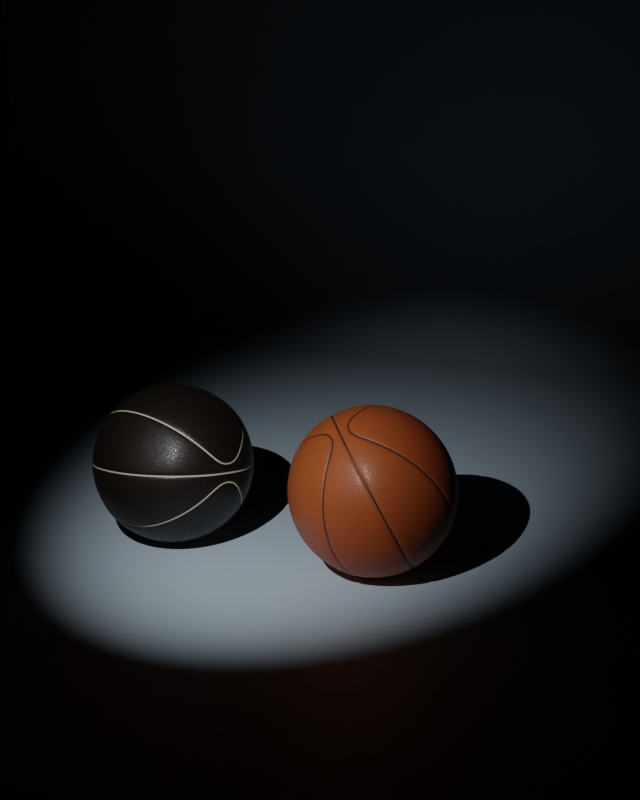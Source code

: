 # Source: basketball.blend  (saved by Blender 4.0.36; exported with 4.5.12 LTS)
import bpy
from mathutils import Matrix  # noqa: F401  (used for matrix-valued properties, if any)

bpy.ops.wm.read_factory_settings(use_empty=True)
scene = bpy.context.scene
scene.name = 'Scene'

# ---- collections
col_collection = bpy.data.collections.new('Collection'); scene.collection.children.link(col_collection)

# ---- materials (node trees are filled in below, after node groups)
mat_orange = bpy.data.materials.new('orange')
mat_black = bpy.data.materials.new('black')
mat_black.alpha_threshold = 0.0
mat_black.roughness = 0.5
mat_black.line_color = (0.0, 0.0, 0.0, 1.0)
mat_orange_001 = bpy.data.materials.new('orange.001')
mat_material = bpy.data.materials.new('Material')
mat_material_001 = bpy.data.materials.new('Material.001')

# ---- material node trees
mat_orange.use_nodes = True; mat_orange.node_tree.nodes.clear()
_N = mat_orange.node_tree.nodes; _L = mat_orange.node_tree.links
n0 = _N.new('ShaderNodeBsdfPrincipled'); n0.name = 'Principled BSDF'; n0.location = (611, 300)
n0.inputs[3].default_value = 1.45
n1 = _N.new('ShaderNodeOutputMaterial'); n1.name = 'Material Output'; n1.location = (901, 300)
n2 = _N.new('ShaderNodeTexVoronoi'); n2.name = 'Voronoi Texture'; n2.location = (-229, 295)
n3 = _N.new('ShaderNodeTexCoord'); n3.name = 'Texture Coordinate'; n3.location = (-638, 299)
n4 = _N.new('ShaderNodeMapping'); n4.name = 'Mapping'; n4.location = (-436, 300)
n4.inputs[3].default_value = (70.0, 70.0, 70.0)
n5 = _N.new('ShaderNodeValToRGB'); n5.name = 'Color Ramp.001'; n5.location = (291, 288)
while len(n5.color_ramp.elements) > 1: n5.color_ramp.elements.remove(n5.color_ramp.elements[-1])
n5.color_ramp.elements[0].position = 0.1891; n5.color_ramp.elements[0].color = (0.3814, 0.04518, 0.003035, 1.0)
_e = n5.color_ramp.elements.new(1.0); _e.color = (0.2617, 0.1021, 0.02743, 1.0)
n6 = _N.new('ShaderNodeValToRGB'); n6.name = 'Color Ramp'; n6.location = (-29, 272)
while len(n6.color_ramp.elements) > 1: n6.color_ramp.elements.remove(n6.color_ramp.elements[-1])
n6.color_ramp.elements[0].position = 0.0; n6.color_ramp.elements[0].color = (0.0, 0.0, 0.0, 1.0)
_e = n6.color_ramp.elements.new(0.05864); _e.color = (0.125, 0.125, 0.125, 1.0)
_e = n6.color_ramp.elements.new(0.1068); _e.color = (0.375, 0.375, 0.375, 1.0)
_e = n6.color_ramp.elements.new(0.1545); _e.color = (0.5, 0.5, 0.5, 1.0)
_e = n6.color_ramp.elements.new(0.1777); _e.color = (0.375, 0.375, 0.375, 1.0)
_e = n6.color_ramp.elements.new(0.2118); _e.color = (0.25, 0.25, 0.25, 1.0)
_e = n6.color_ramp.elements.new(1.0); _e.color = (1.0, 1.0, 1.0, 1.0)
n7 = _N.new('ShaderNodeBump'); n7.name = 'Bump'; n7.location = (296, 42)
n7.inputs[0].default_value = 0.1047
n7.inputs[1].default_value = 1.0
n7.inputs[2].default_value = 1.0
_L.new(n0.outputs[0], n1.inputs[0])
_L.new(n3.outputs[0], n4.inputs[0])
_L.new(n4.outputs[0], n2.inputs[0])
_L.new(n2.outputs[1], n6.inputs[0])
_L.new(n6.outputs[0], n5.inputs[0])
_L.new(n5.outputs[0], n0.inputs[0])
_L.new(n6.outputs[0], n0.inputs[2])
_L.new(n6.outputs[0], n7.inputs[3])
_L.new(n7.outputs[0], n0.inputs[5])
n1.is_active_output = True
mat_black.use_nodes = True; mat_black.node_tree.nodes.clear()
_N = mat_black.node_tree.nodes; _L = mat_black.node_tree.links
n0 = _N.new('ShaderNodeOutputMaterial'); n0.name = 'Material Output'; n0.location = (300, 300)
n1 = _N.new('ShaderNodeBsdfPrincipled'); n1.name = 'Principled BSDF'; n1.location = (10, 300)
n1.distribution = 'GGX'
n1.subsurface_method = 'RANDOM_WALK_SKIN'
n1.inputs[0].default_value = (0.01745, 0.01745, 0.01745, 1.0)
n1.inputs[3].default_value = 1.45
n1.inputs[27].default_value = (0.0, 0.0, 0.0, 1.0)
n1.inputs[28].default_value = 1.0
n2 = _N.new('ShaderNodeTexVoronoi'); n2.name = 'Voronoi Texture'; n2.location = (-380, 126)
_L.new(n1.outputs[0], n0.inputs[0])
n0.is_active_output = True
mat_orange_001.use_nodes = True; mat_orange_001.node_tree.nodes.clear()
_N = mat_orange_001.node_tree.nodes; _L = mat_orange_001.node_tree.links
n0 = _N.new('ShaderNodeBsdfPrincipled'); n0.name = 'Principled BSDF'; n0.location = (611, 300)
n0.inputs[3].default_value = 1.45
n1 = _N.new('ShaderNodeOutputMaterial'); n1.name = 'Material Output'; n1.location = (901, 300)
n2 = _N.new('ShaderNodeTexVoronoi'); n2.name = 'Voronoi Texture'; n2.location = (-229, 295)
n3 = _N.new('ShaderNodeTexCoord'); n3.name = 'Texture Coordinate'; n3.location = (-638, 299)
n4 = _N.new('ShaderNodeMapping'); n4.name = 'Mapping'; n4.location = (-436, 300)
n4.inputs[3].default_value = (70.0, 70.0, 70.0)
n5 = _N.new('ShaderNodeValToRGB'); n5.name = 'Color Ramp'; n5.location = (-29, 272)
while len(n5.color_ramp.elements) > 1: n5.color_ramp.elements.remove(n5.color_ramp.elements[-1])
n5.color_ramp.elements[0].position = 0.0; n5.color_ramp.elements[0].color = (0.0, 0.0, 0.0, 1.0)
_e = n5.color_ramp.elements.new(0.05864); _e.color = (0.125, 0.125, 0.125, 1.0)
_e = n5.color_ramp.elements.new(0.1068); _e.color = (0.375, 0.375, 0.375, 1.0)
_e = n5.color_ramp.elements.new(0.1545); _e.color = (0.5, 0.5, 0.5, 1.0)
_e = n5.color_ramp.elements.new(0.1777); _e.color = (0.375, 0.375, 0.375, 1.0)
_e = n5.color_ramp.elements.new(0.2118); _e.color = (0.25, 0.25, 0.25, 1.0)
_e = n5.color_ramp.elements.new(1.0); _e.color = (1.0, 1.0, 1.0, 1.0)
n6 = _N.new('ShaderNodeBump'); n6.name = 'Bump'; n6.location = (296, 42)
n6.inputs[0].default_value = 0.1047
n6.inputs[1].default_value = 1.0
n6.inputs[2].default_value = 1.0
n7 = _N.new('ShaderNodeValToRGB'); n7.name = 'Color Ramp.001'; n7.location = (291, 288)
while len(n7.color_ramp.elements) > 1: n7.color_ramp.elements.remove(n7.color_ramp.elements[-1])
n7.color_ramp.elements[0].position = 0.1891; n7.color_ramp.elements[0].color = (0.006769, 0.002143, 0.0003572, 1.0)
_e = n7.color_ramp.elements.new(1.0); _e.color = (0.003886, 0.002461, 0.001261, 1.0)
_L.new(n0.outputs[0], n1.inputs[0])
_L.new(n3.outputs[0], n4.inputs[0])
_L.new(n4.outputs[0], n2.inputs[0])
_L.new(n2.outputs[1], n5.inputs[0])
_L.new(n5.outputs[0], n7.inputs[0])
_L.new(n7.outputs[0], n0.inputs[0])
_L.new(n5.outputs[0], n0.inputs[2])
_L.new(n5.outputs[0], n6.inputs[3])
_L.new(n6.outputs[0], n0.inputs[5])
n1.is_active_output = True
mat_material.use_nodes = True; mat_material.node_tree.nodes.clear()
_N = mat_material.node_tree.nodes; _L = mat_material.node_tree.links
n0 = _N.new('ShaderNodeBsdfPrincipled'); n0.name = 'Principled BSDF'; n0.location = (10, 300)
n0.inputs[0].default_value = (0.553, 0.5464, 0.3906, 1.0)
n0.inputs[3].default_value = 1.45
n1 = _N.new('ShaderNodeOutputMaterial'); n1.name = 'Material Output'; n1.location = (300, 300)
_L.new(n0.outputs[0], n1.inputs[0])
n1.is_active_output = True
mat_material_001.use_nodes = True; mat_material_001.node_tree.nodes.clear()
_N = mat_material_001.node_tree.nodes; _L = mat_material_001.node_tree.links
n0 = _N.new('ShaderNodeBsdfPrincipled'); n0.name = 'Principled BSDF'; n0.location = (10, 300)
n0.inputs[0].default_value = (0.5469, 0.6847, 0.8009, 1.0)
n0.inputs[3].default_value = 1.45
n1 = _N.new('ShaderNodeOutputMaterial'); n1.name = 'Material Output'; n1.location = (300, 300)
_L.new(n0.outputs[0], n1.inputs[0])
n1.is_active_output = True

# ---- world
world_world = bpy.data.worlds.new('World'); scene.world = world_world
world_world.use_nodes = True; world_world.node_tree.nodes.clear()
_N = world_world.node_tree.nodes; _L = world_world.node_tree.links
n0 = _N.new('ShaderNodeOutputWorld'); n0.name = 'World Output'; n0.location = (300, 300)
n1 = _N.new('ShaderNodeBackground'); n1.name = 'Background'; n1.location = (10, 300)
n1.inputs[0].default_value = (0.0, 0.0, 0.0, 1.0)
_L.new(n1.outputs[0], n0.inputs[0])
n0.is_active_output = True
world_world.color = (0.05088, 0.05088, 0.05088)
world_world.use_sun_shadow = False
world_world.sun_shadow_jitter_overblur = 0.0

# ---- cameras
cam_camera = bpy.data.cameras.new('Camera')
cam_camera.clip_end = 100.0
cam_camera.ortho_scale = 7.314

# ---- lights
light_spot = bpy.data.lights.new('Spot', 'SPOT')
light_spot.transmission_factor = 0.0
light_spot.shadow_maximum_resolution = 0.006
light_spot.use_absolute_resolution = True
light_spot.spot_blend = 1.0
light_spot.spot_size = 0.7348
light_spot.use_soft_falloff = False

# ---- meshes
me_sphere = bpy.data.meshes.new('Sphere')
me_sphere.from_pydata([(0.07466, 0.1802, 0.9808), (0.1464, 0.3536, 0.9239), (0.2126, 0.5133, 0.8315), (0.2706, 0.6533, 0.7071), (0.3182, 0.7682, 0.5556), (0.3536, 0.8536, 0.3827), (0.3753, 0.9061, 0.1951), (0.3827, 0.9239, 0.0), (0.1802, 0.07466, 0.9808), (0.3536, 0.1464, 0.9239), (0.5133, 0.2126, 0.8315), (0.6533, 0.2706, 0.7071), (0.7682, 0.3182, 0.5556), (0.8536, 0.3536, 0.3827), (0.9061, 0.3753, 0.1951), (0.9239, 0.3827, 0.0), (0.1948, -4.47e-08, 0.9808), (0.3827, -4.47e-08, 0.9239), (0.5556, -7.451e-08, 0.8315), (0.7071, -8.941e-08, 0.7071), (0.8315, -8.941e-08, 0.5556), (0.9239, -1.192e-07, 0.3827), (0.9808, -1.49e-07, 0.1951), (1.0, -1.49e-07, 0.0), (0.1802, -0.07466, 0.9808), (0.3536, -0.1464, 0.9239), (0.5133, -0.2126, 0.8315), (0.6533, -0.2706, 0.7071), (0.7682, -0.3182, 0.5556), (0.8536, -0.3536, 0.3827), (0.9061, -0.3753, 0.1951), (0.9239, -0.3827, 0.0), (0.07466, -0.1802, 0.9808), (0.1464, -0.3536, 0.9239), (0.2126, -0.5133, 0.8315), (0.2706, -0.6533, 0.7071), (0.3182, -0.7682, 0.5556), (0.3536, -0.8536, 0.3827), (0.3753, -0.9061, 0.1951), (0.3827, -0.9239, 0.0), (-0.07466, -0.1802, 0.9808), (-0.1464, -0.3536, 0.9239), (-0.2126, -0.5133, 0.8315), (-0.2706, -0.6533, 0.7071), (-0.3182, -0.7682, 0.5556), (-0.3536, -0.8536, 0.3827), (-0.3753, -0.9061, 0.1951), (-0.3827, -0.9239, 0.0), (-0.1802, -0.07466, 0.9808), (-0.3536, -0.1464, 0.9239), (-0.5133, -0.2126, 0.8315), (-0.6533, -0.2706, 0.7071), (-0.7682, -0.3182, 0.5556), (-0.8536, -0.3536, 0.3827), (-0.9061, -0.3753, 0.1951), (-0.9239, -0.3827, 0.0), (-0.1948, 8.196e-08, 0.9808), (-0.3827, 1.788e-07, 0.9239), (-0.5556, 1.937e-07, 0.8315), (-0.7071, 3.278e-07, 0.7071), (-0.8315, 3.278e-07, 0.5556), (-0.9239, 3.576e-07, 0.3827), (-0.9808, 3.874e-07, 0.1951), (-1.0, 5.066e-07, 0.0), (-0.1802, 0.07466, 0.9808), (-0.3536, 0.1464, 0.9239), (-0.5133, 0.2126, 0.8315), (-0.6533, 0.2706, 0.7071), (-0.7682, 0.3182, 0.5556), (-0.8536, 0.3536, 0.3827), (-0.9061, 0.3753, 0.1951), (-0.9239, 0.3827, 0.0), (-0.07466, 0.1802, 0.9808), (-0.1464, 0.3536, 0.9239), (-0.2126, 0.5133, 0.8315), (-0.2706, 0.6533, 0.7071), (-0.3182, 0.7682, 0.5556), (-0.3536, 0.8536, 0.3827), (-0.3753, 0.9061, 0.1951), (-0.3827, 0.9239, 0.0), (0.05288, 0.0, 0.9808), (-0.05288, 2.98e-08, 0.9808), (-0.02543, 0.19, 0.9808), (0.02543, 0.19, 0.9808), (0.02541, 0.3776, 0.9239), (-0.02541, 0.3776, 0.9239), (0.02536, 0.7021, 0.7071), (-0.02536, 0.7021, 0.7071), (-0.0253, 0.9188, 0.3827), (0.0253, 0.9188, 0.3827), (0.02528, 0.9758, 0.1951), (-0.02528, 0.9758, 0.1951), (0.1163, 0.1524, 0.9808), (0.1529, 0.1155, 0.9808), (0.2854, 0.2484, 0.9239), (0.249, 0.2851, 0.9239), (0.4076, 0.3708, 0.8315), (0.3712, 0.4073, 0.8315), (0.5146, 0.4781, 0.7071), (0.4784, 0.5144, 0.7071), (0.6025, 0.5661, 0.5556), (0.5664, 0.6023, 0.5556), (0.6678, 0.6316, 0.3827), (0.6318, 0.6676, 0.3827), (0.708, 0.6718, 0.1951), (0.6721, 0.7079, 0.1951), (0.6856, 0.7214, 0.0), (0.7216, 0.6854, 1.746e-09), (0.1529, -0.1155, 0.9808), (0.1163, -0.1524, 0.9808), (0.249, -0.2851, 0.9239), (0.2854, -0.2484, 0.9239), (0.3712, -0.4073, 0.8315), (0.4076, -0.3708, 0.8315), (0.4784, -0.5144, 0.7071), (0.5146, -0.4781, 0.7071), (0.5664, -0.6023, 0.5556), (0.6025, -0.5661, 0.5556), (0.6318, -0.6676, 0.3827), (0.6678, -0.6316, 0.3827), (0.6721, -0.7079, 0.1951), (0.708, -0.6718, 0.1951), (0.7216, -0.6854, 0.0), (0.6856, -0.7214, -1.572e-09), (0.02543, -0.19, 0.9808), (-0.02543, -0.19, 0.9808), (-0.02541, -0.3776, 0.9239), (0.02541, -0.3776, 0.9239), (-0.02539, -0.5505, 0.8315), (0.02539, -0.5505, 0.8315), (-0.02536, -0.7021, 0.7071), (0.02536, -0.7021, 0.7071), (-0.02532, -0.8264, 0.5556), (0.02532, -0.8264, 0.5556), (-0.0253, -0.9188, 0.3827), (0.0253, -0.9188, 0.3827), (-0.02528, -0.9758, 0.1951), (0.02528, -0.9758, 0.1951), (0.02527, -0.995, 0.0), (-0.02527, -0.995, 1.863e-09), (-0.1163, -0.1524, 0.9808), (-0.1529, -0.1155, 0.9808), (-0.2854, -0.2484, 0.9239), (-0.249, -0.2851, 0.9239), (-0.4076, -0.3708, 0.8315), (-0.3713, -0.4073, 0.8315), (-0.5146, -0.4781, 0.7071), (-0.4784, -0.5144, 0.7071), (-0.6025, -0.5661, 0.5556), (-0.5664, -0.6023, 0.5556), (-0.6678, -0.6316, 0.3827), (-0.6318, -0.6676, 0.3827), (-0.708, -0.6718, 0.1951), (-0.6721, -0.7079, 0.1951), (-0.6856, -0.7214, 0.0), (-0.7216, -0.6854, 2.678e-09), (-0.1529, 0.1155, 0.9808), (-0.1163, 0.1524, 0.9808), (-0.249, 0.2851, 0.9239), (-0.2854, 0.2484, 0.9239), (-0.3712, 0.4073, 0.8315), (-0.4076, 0.3708, 0.8315), (-0.4784, 0.5144, 0.7071), (-0.5146, 0.4781, 0.7071), (-0.5664, 0.6023, 0.5556), (-0.6025, 0.5661, 0.5556), (-0.6318, 0.6676, 0.3827), (-0.6678, 0.6316, 0.3827), (-0.6721, 0.7079, 0.1951), (-0.708, 0.6718, 0.1951), (-0.7216, 0.6854, 0.0), (-0.6856, 0.7214, -1.339e-09), (0.02539, 0.5505, 0.8315), (-0.02539, 0.5505, 0.8315), (0.02532, 0.8264, 0.5556), (-0.02532, 0.8264, 0.5556), (-0.02527, 0.995, 0.0), (0.02527, 0.995, 2.328e-09), (0.07176, -1.255e-08, 0.9808), (0.1194, -3.314e-08, 0.9808), (-0.02544, 2.207e-08, 0.9808), (0.02544, 7.732e-09, 0.9808), (-0.1194, 5.304e-08, 0.9808), (-0.07176, 3.608e-08, 0.9808), (-0.01135, 0.1852, 0.9688), (0.01135, 0.1852, 0.9688), (0.01114, 0.3668, 0.9135), (-0.01114, 0.3668, 0.9135), (0.01045, 0.68, 0.7034), (-0.01045, 0.68, 0.7034), (-0.009771, 0.8883, 0.3901), (0.009771, 0.8883, 0.3901), (0.009567, 0.9428, 0.2091), (-0.009567, 0.9428, 0.2091), (0.1229, 0.139, 0.9689), (0.1391, 0.1225, 0.9686), (0.2673, 0.2511, 0.9134), (0.2515, 0.2673, 0.9136), (0.3852, 0.3695, 0.8238), (0.3699, 0.3852, 0.8239), (0.4882, 0.4732, 0.7034), (0.4735, 0.4883, 0.7034), (0.5726, 0.5581, 0.5569), (0.5583, 0.5726, 0.5569), (0.6351, 0.621, 0.3901), (0.6212, 0.6351, 0.39), (0.6735, 0.6598, 0.2092), (0.6599, 0.6735, 0.2091), (0.673, 0.6864, -4.078e-05), (0.6864, 0.6728, 3.938e-05), (0.1391, -0.1225, 0.9686), (0.1229, -0.139, 0.9689), (0.2515, -0.2673, 0.9136), (0.2673, -0.2511, 0.9134), (0.3699, -0.3852, 0.8239), (0.3852, -0.3695, 0.8238), (0.4735, -0.4883, 0.7034), (0.4882, -0.4732, 0.7034), (0.5583, -0.5726, 0.5569), (0.5726, -0.5581, 0.5569), (0.6212, -0.6351, 0.39), (0.6351, -0.621, 0.3901), (0.6599, -0.6735, 0.2091), (0.6735, -0.6598, 0.2092), (0.6864, -0.6728, 3.936e-05), (0.673, -0.6864, -4.078e-05), (0.01135, -0.1852, 0.9688), (-0.01135, -0.1852, 0.9688), (-0.01114, -0.3668, 0.9135), (0.01114, -0.3668, 0.9135), (-0.01082, -0.5339, 0.8239), (0.01082, -0.5339, 0.8239), (-0.01045, -0.68, 0.7034), (0.01045, -0.68, 0.7034), (-0.01008, -0.7996, 0.5569), (0.01008, -0.7996, 0.5569), (-0.009771, -0.8883, 0.3901), (0.009771, -0.8883, 0.3901), (-0.009567, -0.9428, 0.2091), (0.009567, -0.9428, 0.2091), (0.009499, -0.9612, 1.863e-09), (-0.0095, -0.9612, 3.725e-09), (-0.1229, -0.139, 0.9689), (-0.1391, -0.1225, 0.9686), (-0.2673, -0.2511, 0.9134), (-0.2515, -0.2673, 0.9136), (-0.3852, -0.3695, 0.8238), (-0.3699, -0.3852, 0.8239), (-0.4882, -0.4732, 0.7034), (-0.4735, -0.4883, 0.7034), (-0.5726, -0.5581, 0.5569), (-0.5583, -0.5726, 0.5569), (-0.6351, -0.621, 0.3901), (-0.6212, -0.6351, 0.39), (-0.6735, -0.6598, 0.2092), (-0.6599, -0.6735, 0.2091), (-0.673, -0.6864, -4.075e-05), (-0.6864, -0.6728, 3.937e-05), (-0.1391, 0.1225, 0.9686), (-0.1229, 0.139, 0.9689), (-0.2515, 0.2673, 0.9136), (-0.2673, 0.2511, 0.9134), (-0.3699, 0.3852, 0.8239), (-0.3852, 0.3695, 0.8238), (-0.4735, 0.4883, 0.7034), (-0.4882, 0.4732, 0.7034), (-0.5583, 0.5726, 0.5569), (-0.5726, 0.5581, 0.5569), (-0.6212, 0.6351, 0.39), (-0.6351, 0.621, 0.3901), (-0.6599, 0.6735, 0.2091), (-0.6735, 0.6598, 0.2092), (-0.6864, 0.6728, 3.936e-05), (-0.673, 0.6864, -4.076e-05), (0.01082, 0.5339, 0.8239), (-0.01082, 0.5339, 0.8239), (0.01008, 0.7996, 0.5569), (-0.01008, 0.7996, 0.5569), (-0.009499, 0.9612, 9.313e-09), (0.0095, 0.9612, 9.313e-09), (0.08159, -1.537e-08, 0.9692), (0.1029, -2.446e-08, 0.9685), (-0.01143, 1.971e-08, 0.9689), (0.01143, 1.327e-08, 0.9689), (-0.1029, 4.892e-08, 0.9685), (-0.08159, 4.125e-08, 0.9692)], [], [(78, 77, 88, 91), (77, 76, 175, 88), (89, 174, 4, 5), (79, 78, 91, 176), (181, 80, 0, 83), (74, 73, 85, 173), (76, 75, 87, 175), (100, 98, 11, 12), (102, 100, 12, 13), (104, 102, 13, 14), (107, 104, 14, 15), (110, 109, 32, 33), (80, 178, 92, 0), (98, 96, 10, 11), (7, 6, 105, 106), (179, 16, 8, 93), (2, 1, 95, 97), (3, 2, 97, 99), (4, 3, 99, 101), (5, 4, 101, 103), (6, 5, 103, 105), (11, 10, 18, 19), (12, 11, 19, 20), (13, 12, 20, 21), (14, 13, 21, 22), (15, 14, 22, 23), (9, 8, 16, 17), (10, 9, 17, 18), (23, 22, 30, 31), (17, 16, 24, 25), (18, 17, 25, 26), (19, 18, 26, 27), (20, 19, 27, 28), (21, 20, 28, 29), (22, 21, 29, 30), (118, 116, 36, 37), (120, 118, 37, 38), (123, 120, 38, 39), (126, 125, 40, 41), (108, 24, 16, 179), (114, 112, 34, 35), (116, 114, 35, 36), (32, 109, 178, 80), (26, 25, 111, 113), (27, 26, 113, 115), (28, 27, 115, 117), (29, 28, 117, 119), (30, 29, 119, 121), (31, 30, 121, 122), (134, 132, 44, 45), (136, 134, 45, 46), (139, 136, 46, 47), (142, 141, 48, 49), (1, 0, 92, 95), (124, 32, 80, 181), (130, 128, 42, 43), (132, 130, 43, 44), (40, 125, 180, 81), (34, 33, 127, 129), (35, 34, 129, 131), (36, 35, 131, 133), (37, 36, 133, 135), (38, 37, 135, 137), (39, 38, 137, 138), (96, 94, 9, 10), (152, 150, 53, 54), (155, 152, 54, 55), (158, 157, 72, 73), (81, 180, 82, 72), (140, 40, 81, 183), (146, 144, 50, 51), (148, 146, 51, 52), (150, 148, 52, 53), (42, 41, 143, 145), (43, 42, 145, 147), (44, 43, 147, 149), (45, 44, 149, 151), (46, 45, 151, 153), (47, 46, 153, 154), (172, 84, 1, 2), (48, 141, 182, 56), (54, 53, 61, 62), (55, 54, 62, 63), (49, 48, 56, 57), (50, 49, 57, 58), (51, 50, 58, 59), (52, 51, 59, 60), (53, 52, 60, 61), (58, 57, 65, 66), (59, 58, 66, 67), (60, 59, 67, 68), (61, 60, 68, 69), (62, 61, 69, 70), (63, 62, 70, 71), (57, 56, 64, 65), (171, 168, 78, 79), (65, 64, 156, 159), (56, 182, 156, 64), (162, 160, 74, 75), (164, 162, 75, 76), (166, 164, 76, 77), (168, 166, 77, 78), (67, 66, 161, 163), (68, 67, 163, 165), (69, 68, 165, 167), (70, 69, 167, 169), (71, 70, 169, 170), (160, 158, 73, 74), (183, 81, 72, 157), (66, 65, 159, 161), (94, 93, 8, 9), (84, 83, 0, 1), (86, 172, 2, 3), (174, 86, 3, 4), (75, 74, 173, 87), (177, 90, 6, 7), (90, 89, 5, 6), (41, 40, 140, 143), (144, 142, 49, 50), (33, 32, 124, 127), (128, 126, 41, 42), (25, 24, 108, 111), (112, 110, 33, 34), (184, 187, 85, 82), (282, 184, 82, 180), (190, 193, 91, 88), (277, 190, 88, 175), (194, 197, 95, 92), (280, 194, 92, 178), (197, 199, 97, 95), (96, 98, 200, 198), (199, 201, 99, 97), (98, 100, 202, 200), (201, 203, 101, 99), (100, 102, 204, 202), (203, 205, 103, 101), (102, 104, 206, 204), (205, 207, 105, 103), (104, 107, 209, 206), (207, 208, 106, 105), (211, 280, 178, 109), (210, 213, 111, 108), (108, 179, 281, 210), (213, 215, 113, 111), (112, 114, 216, 214), (215, 217, 115, 113), (114, 116, 218, 216), (217, 219, 117, 115), (116, 118, 220, 218), (219, 221, 119, 117), (118, 120, 222, 220), (221, 223, 121, 119), (120, 123, 225, 222), (223, 224, 122, 121), (227, 282, 180, 125), (226, 229, 127, 124), (124, 181, 283, 226), (229, 231, 129, 127), (128, 130, 232, 230), (231, 233, 131, 129), (130, 132, 234, 232), (233, 235, 133, 131), (132, 134, 236, 234), (235, 237, 135, 133), (134, 136, 238, 236), (237, 239, 137, 135), (136, 139, 241, 238), (239, 240, 138, 137), (243, 284, 182, 141), (242, 245, 143, 140), (140, 183, 285, 242), (245, 247, 145, 143), (144, 146, 248, 246), (247, 249, 147, 145), (146, 148, 250, 248), (249, 251, 149, 147), (148, 150, 252, 250), (251, 253, 151, 149), (150, 152, 254, 252), (253, 255, 153, 151), (152, 155, 257, 254), (255, 256, 154, 153), (183, 157, 259, 285), (258, 261, 159, 156), (284, 258, 156, 182), (261, 263, 161, 159), (160, 162, 264, 262), (263, 265, 163, 161), (162, 164, 266, 264), (265, 267, 165, 163), (164, 166, 268, 266), (267, 269, 167, 165), (166, 168, 270, 268), (269, 271, 169, 167), (168, 171, 273, 270), (271, 272, 170, 169), (187, 275, 173, 85), (86, 174, 276, 188), (275, 189, 87, 173), (189, 277, 175, 87), (172, 86, 188, 274), (174, 89, 191, 276), (89, 90, 192, 191), (90, 177, 279, 192), (193, 278, 176, 91), (179, 93, 195, 281), (93, 94, 196, 195), (94, 96, 198, 196), (83, 84, 186, 185), (84, 172, 274, 186), (157, 158, 260, 259), (158, 160, 262, 260), (110, 112, 214, 212), (109, 110, 212, 211), (126, 128, 230, 228), (125, 126, 228, 227), (142, 144, 246, 244), (141, 142, 244, 243), (73, 72, 82, 85), (187, 184, 185, 186), (193, 190, 191, 192), (197, 194, 195, 196), (199, 197, 196, 198), (201, 199, 198, 200), (203, 201, 200, 202), (205, 203, 202, 204), (207, 205, 204, 206), (208, 207, 206, 209), (213, 210, 211, 212), (215, 213, 212, 214), (217, 215, 214, 216), (219, 217, 216, 218), (221, 219, 218, 220), (223, 221, 220, 222), (224, 223, 222, 225), (229, 226, 227, 228), (231, 229, 228, 230), (233, 231, 230, 232), (235, 233, 232, 234), (237, 235, 234, 236), (239, 237, 236, 238), (240, 239, 238, 241), (245, 242, 243, 244), (247, 245, 244, 246), (249, 247, 246, 248), (251, 249, 248, 250), (253, 251, 250, 252), (255, 253, 252, 254), (256, 255, 254, 257), (261, 258, 259, 260), (263, 261, 260, 262), (265, 263, 262, 264), (267, 265, 264, 266), (269, 267, 266, 268), (271, 269, 268, 270), (272, 271, 270, 273), (275, 187, 186, 274), (189, 275, 274, 188), (277, 189, 188, 276), (190, 277, 276, 191), (278, 193, 192, 279), (194, 280, 281, 195), (184, 282, 283, 185), (258, 284, 285, 259), (280, 211, 210, 281), (282, 227, 226, 283), (284, 243, 242, 285), (181, 83, 185, 283)])
me_sphere.polygons.foreach_set('use_smooth', [True] * 268)
me_sphere.polygons.foreach_set('material_index', [0, 0, 0, 0, 0, 0, 0, 0, 0, 0, 0, 0, 0, 0, 0, 0, 0, 0, 0, 0, 0, 0, 0, 0, 0, 0, 0, 0, 0, 0, 0, 0, 0, 0, 0, 0, 0, 0, 0, 0, 0, 0, 0, 0, 0, 0, 0, 0, 0, 0, 0, 0, 0, 0, 0, 0, 0, 0, 0, 0, 0, 0, 0, 0, 0, 0, 0, 0, 0, 0, 0, 0, 0, 0, 0, 0, 0, 0, 0, 0, 0, 0, 0, 0, 0, 0, 0, 0, 0, 0, 0, 0, 0, 0, 0, 0, 0, 0, 0, 0, 0, 0, 0, 0, 0, 0, 0, 0, 0, 0, 0, 0, 0, 0, 0, 0, 0, 0, 0, 0, 0, 0, 0, 0, 0, 0, 0, 0, 0, 0, 0, 0, 0, 0, 0, 0, 0, 0, 0, 0, 0, 0, 0, 0, 0, 0, 0, 0, 0, 0, 0, 0, 0, 0, 0, 0, 0, 0, 0, 0, 0, 0, 0, 0, 0, 0, 0, 0, 0, 0, 0, 0, 0, 0, 0, 0, 0, 0, 0, 0, 0, 0, 0, 0, 0, 0, 0, 0, 0, 0, 0, 0, 0, 0, 0, 0, 0, 0, 0, 0, 0, 0, 0, 0, 0, 0, 0, 0, 0, 0, 0, 0, 0, 0, 0, 0, 0, 0, 0, 1, 1, 1, 1, 1, 1, 1, 1, 1, 1, 1, 1, 1, 1, 1, 1, 1, 1, 1, 1, 1, 1, 1, 1, 1, 1, 1, 1, 1, 1, 1, 1, 1, 1, 1, 1, 1, 1, 1, 1, 1, 1, 1, 1, 1, 1, 1, 1, 0])
_uv = me_sphere.uv_layers.new(name='UVMap')
_uv.uv.foreach_set('vector', [0.8125, 0.5625, 0.8125, 0.625, 0.7545, 0.625, 0.7542, 0.5625, 0.8125, 0.625, 0.8125, 0.6875, 0.755, 0.6875, 0.7545, 0.625, 0.7455, 0.625, 0.745, 0.6875, 0.6875, 0.6875, 0.6875, 0.625, 0.8125, 0.5, 0.8125, 0.5625, 0.7542, 0.5625, 0.7541, 0.5, 0.5, 0.9375, 0.5, 0.9375, 0.6875, 0.9375, 0.7287, 0.9375, 0.8125, 0.8125, 0.8125, 0.875, 0.7608, 0.875, 0.7575, 0.8125, 0.8125, 0.6875, 0.8125, 0.75, 0.7559, 0.75, 0.755, 0.6875, 0.6199, 0.6875, 0.619, 0.75, 0.5625, 0.75, 0.5625, 0.6875, 0.6205, 0.625, 0.6199, 0.6875, 0.5625, 0.6875, 0.5625, 0.625, 0.6207, 0.5625, 0.6205, 0.625, 0.5625, 0.625, 0.5625, 0.5625, 0.6208, 0.5, 0.6207, 0.5625, 0.5625, 0.5625, 0.5625, 0.5, 0.3641, 0.875, 0.3536, 0.9375, 0.3125, 0.9375, 0.3125, 0.875, 0.5, 0.9375, 0.5, 0.9375, 0.6464, 0.9375, 0.6875, 0.9375, 0.619, 0.75, 0.6174, 0.8125, 0.5625, 0.8125, 0.5625, 0.75, 0.6875, 0.5, 0.6875, 0.5625, 0.6292, 0.5625, 0.6291, 0.5, 0.5, 0.9375, 0.5, 0.9375, 0.5625, 0.9375, 0.6028, 0.9375, 0.6875, 0.8125, 0.6875, 0.875, 0.6359, 0.875, 0.6325, 0.8125, 0.6875, 0.75, 0.6875, 0.8125, 0.6325, 0.8125, 0.6309, 0.75, 0.6875, 0.6875, 0.6875, 0.75, 0.6309, 0.75, 0.63, 0.6875, 0.6875, 0.625, 0.6875, 0.6875, 0.63, 0.6875, 0.6295, 0.625, 0.6875, 0.5625, 0.6875, 0.625, 0.6295, 0.625, 0.6292, 0.5625, 0.5625, 0.75, 0.5625, 0.8125, 0.5, 0.8125, 0.5, 0.75, 0.5625, 0.6875, 0.5625, 0.75, 0.5, 0.75, 0.5, 0.6875, 0.5625, 0.625, 0.5625, 0.6875, 0.5, 0.6875, 0.5, 0.625, 0.5625, 0.5625, 0.5625, 0.625, 0.5, 0.625, 0.5, 0.5625, 0.5625, 0.5, 0.5625, 0.5625, 0.5, 0.5625, 0.5, 0.5, 0.5625, 0.875, 0.5625, 0.9375, 0.5, 0.9375, 0.5, 0.875, 0.5625, 0.8125, 0.5625, 0.875, 0.5, 0.875, 0.5, 0.8125, 0.5, 0.5, 0.5, 0.5625, 0.4375, 0.5625, 0.4375, 0.5, 0.5, 0.875, 0.5, 0.9375, 0.4375, 0.9375, 0.4375, 0.875, 0.5, 0.8125, 0.5, 0.875, 0.4375, 0.875, 0.4375, 0.8125, 0.5, 0.75, 0.5, 0.8125, 0.4375, 0.8125, 0.4375, 0.75, 0.5, 0.6875, 0.5, 0.75, 0.4375, 0.75, 0.4375, 0.6875, 0.5, 0.625, 0.5, 0.6875, 0.4375, 0.6875, 0.4375, 0.625, 0.5, 0.5625, 0.5, 0.625, 0.4375, 0.625, 0.4375, 0.5625, 0.3705, 0.625, 0.37, 0.6875, 0.3125, 0.6875, 0.3125, 0.625, 0.3708, 0.5625, 0.3705, 0.625, 0.3125, 0.625, 0.3125, 0.5625, 0.3709, 0.5, 0.3708, 0.5625, 0.3125, 0.5625, 0.3125, 0.5, 0.2392, 0.875, 0.2287, 0.9375, 0.1875, 0.9375, 0.1875, 0.875, 0.3972, 0.9375, 0.4375, 0.9375, 0.5, 0.9375, 0.5, 0.9375, 0.3691, 0.75, 0.3675, 0.8125, 0.3125, 0.8125, 0.3125, 0.75, 0.37, 0.6875, 0.3691, 0.75, 0.3125, 0.75, 0.3125, 0.6875, 0.3125, 0.9375, 0.3536, 0.9375, 0.5, 0.9375, 0.5, 0.9375, 0.4375, 0.8125, 0.4375, 0.875, 0.3862, 0.875, 0.3826, 0.8125, 0.4375, 0.75, 0.4375, 0.8125, 0.3826, 0.8125, 0.381, 0.75, 0.4375, 0.6875, 0.4375, 0.75, 0.381, 0.75, 0.3801, 0.6875, 0.4375, 0.625, 0.4375, 0.6875, 0.3801, 0.6875, 0.3795, 0.625, 0.4375, 0.5625, 0.4375, 0.625, 0.3795, 0.625, 0.3793, 0.5625, 0.4375, 0.5, 0.4375, 0.5625, 0.3793, 0.5625, 0.3792, 0.5, 0.2455, 0.625, 0.245, 0.6875, 0.1875, 0.6875, 0.1875, 0.625, 0.2458, 0.5625, 0.2455, 0.625, 0.1875, 0.625, 0.1875, 0.5625, 0.2459, 0.5, 0.2458, 0.5625, 0.1875, 0.5625, 0.1875, 0.5, 0.1138, 0.875, 0.1028, 0.9375, 0.0625, 0.9375, 0.0625, 0.875, 0.6875, 0.875, 0.6875, 0.9375, 0.6464, 0.9375, 0.6359, 0.875, 0.2713, 0.9375, 0.3125, 0.9375, 0.5, 0.9375, 0.5, 0.9375, 0.2441, 0.75, 0.2425, 0.8125, 0.1875, 0.8125, 0.1875, 0.75, 0.245, 0.6875, 0.2441, 0.75, 0.1875, 0.75, 0.1875, 0.6875, 0.1875, 0.9375, 0.2287, 0.9375, 0.5, 0.9375, 0.5, 0.9375, 0.3125, 0.8125, 0.3125, 0.875, 0.2608, 0.875, 0.2575, 0.8125, 0.3125, 0.75, 0.3125, 0.8125, 0.2575, 0.8125, 0.2559, 0.75, 0.3125, 0.6875, 0.3125, 0.75, 0.2559, 0.75, 0.255, 0.6875, 0.3125, 0.625, 0.3125, 0.6875, 0.255, 0.6875, 0.2545, 0.625, 0.3125, 0.5625, 0.3125, 0.625, 0.2545, 0.625, 0.2542, 0.5625, 0.3125, 0.5, 0.3125, 0.5625, 0.2542, 0.5625, 0.2541, 0.5, 0.6174, 0.8125, 0.6138, 0.875, 0.5625, 0.875, 0.5625, 0.8125, 0.1207, 0.5625, 0.1205, 0.625, 0.0625, 0.625, 0.0625, 0.5625, 0.1208, 0.5, 0.1207, 0.5625, 0.0625, 0.5625, 0.0625, 0.5, 0.8641, 0.875, 0.8536, 0.9375, 0.8125, 0.9375, 0.8125, 0.875, 0.5, 0.9375, 0.5, 0.9375, 0.7713, 0.9375, 0.8125, 0.9375, 0.1464, 0.9375, 0.1875, 0.9375, 0.5, 0.9375, 0.5, 0.9375, 0.119, 0.75, 0.1174, 0.8125, 0.0625, 0.8125, 0.0625, 0.75, 0.1199, 0.6875, 0.119, 0.75, 0.0625, 0.75, 0.0625, 0.6875, 0.1205, 0.625, 0.1199, 0.6875, 0.0625, 0.6875, 0.0625, 0.625, 0.1875, 0.8125, 0.1875, 0.875, 0.1359, 0.875, 0.1325, 0.8125, 0.1875, 0.75, 0.1875, 0.8125, 0.1325, 0.8125, 0.1309, 0.75, 0.1875, 0.6875, 0.1875, 0.75, 0.1309, 0.75, 0.13, 0.6875, 0.1875, 0.625, 0.1875, 0.6875, 0.13, 0.6875, 0.1295, 0.625, 0.1875, 0.5625, 0.1875, 0.625, 0.1295, 0.625, 0.1292, 0.5625, 0.1875, 0.5, 0.1875, 0.5625, 0.1292, 0.5625, 0.1291, 0.5, 0.7425, 0.8125, 0.7392, 0.875, 0.6875, 0.875, 0.6875, 0.8125, 0.0625, 0.9375, 0.1028, 0.9375, 0.5, 0.9375, 0.5, 0.9375, 0.0625, 0.5625, 0.0625, 0.625, 0.0, 0.625, 0.0, 0.5625, 0.0625, 0.5, 0.0625, 0.5625, 0.0, 0.5625, 0.0, 0.5, 0.0625, 0.875, 0.0625, 0.9375, 0.0, 0.9375, 0.0, 0.875, 0.0625, 0.8125, 0.0625, 0.875, 0.0, 0.875, 0.0, 0.8125, 0.0625, 0.75, 0.0625, 0.8125, 0.0, 0.8125, 0.0, 0.75, 0.0625, 0.6875, 0.0625, 0.75, 0.0, 0.75, 0.0, 0.6875, 0.0625, 0.625, 0.0625, 0.6875, 0.0, 0.6875, 0.0, 0.625, 1.0, 0.8125, 1.0, 0.875, 0.9375, 0.875, 0.9375, 0.8125, 1.0, 0.75, 1.0, 0.8125, 0.9375, 0.8125, 0.9375, 0.75, 1.0, 0.6875, 1.0, 0.75, 0.9375, 0.75, 0.9375, 0.6875, 1.0, 0.625, 1.0, 0.6875, 0.9375, 0.6875, 0.9375, 0.625, 1.0, 0.5625, 1.0, 0.625, 0.9375, 0.625, 0.9375, 0.5625, 1.0, 0.5, 1.0, 0.5625, 0.9375, 0.5625, 0.9375, 0.5, 1.0, 0.875, 1.0, 0.9375, 0.9375, 0.9375, 0.9375, 0.875, 0.8709, 0.5, 0.8708, 0.5625, 0.8125, 0.5625, 0.8125, 0.5, 0.9375, 0.875, 0.9375, 0.9375, 0.8972, 0.9375, 0.8862, 0.875, 0.5, 0.9375, 0.5, 0.9375, 0.8972, 0.9375, 0.9375, 0.9375, 0.8691, 0.75, 0.8675, 0.8125, 0.8125, 0.8125, 0.8125, 0.75, 0.87, 0.6875, 0.8691, 0.75, 0.8125, 0.75, 0.8125, 0.6875, 0.8705, 0.625, 0.87, 0.6875, 0.8125, 0.6875, 0.8125, 0.625, 0.8708, 0.5625, 0.8705, 0.625, 0.8125, 0.625, 0.8125, 0.5625, 0.9375, 0.75, 0.9375, 0.8125, 0.8826, 0.8125, 0.881, 0.75, 0.9375, 0.6875, 0.9375, 0.75, 0.881, 0.75, 0.8801, 0.6875, 0.9375, 0.625, 0.9375, 0.6875, 0.8801, 0.6875, 0.8795, 0.625, 0.9375, 0.5625, 0.9375, 0.625, 0.8795, 0.625, 0.8793, 0.5625, 0.9375, 0.5, 0.9375, 0.5625, 0.8793, 0.5625, 0.8792, 0.5, 0.8675, 0.8125, 0.8641, 0.875, 0.8125, 0.875, 0.8125, 0.8125, 0.5, 0.9375, 0.5, 0.9375, 0.8125, 0.9375, 0.8536, 0.9375, 0.9375, 0.8125, 0.9375, 0.875, 0.8862, 0.875, 0.8826, 0.8125, 0.6138, 0.875, 0.6028, 0.9375, 0.5625, 0.9375, 0.5625, 0.875, 0.7392, 0.875, 0.7287, 0.9375, 0.6875, 0.9375, 0.6875, 0.875, 0.7441, 0.75, 0.7425, 0.8125, 0.6875, 0.8125, 0.6875, 0.75, 0.745, 0.6875, 0.7441, 0.75, 0.6875, 0.75, 0.6875, 0.6875, 0.8125, 0.75, 0.8125, 0.8125, 0.7575, 0.8125, 0.7559, 0.75, 0.7459, 0.5, 0.7458, 0.5625, 0.6875, 0.5625, 0.6875, 0.5, 0.7458, 0.5625, 0.7455, 0.625, 0.6875, 0.625, 0.6875, 0.5625, 0.1875, 0.875, 0.1875, 0.9375, 0.1464, 0.9375, 0.1359, 0.875, 0.1174, 0.8125, 0.1138, 0.875, 0.0625, 0.875, 0.0625, 0.8125, 0.3125, 0.875, 0.3125, 0.9375, 0.2713, 0.9375, 0.2608, 0.875, 0.2425, 0.8125, 0.2392, 0.875, 0.1875, 0.875, 0.1875, 0.8125, 0.4375, 0.875, 0.4375, 0.9375, 0.3972, 0.9375, 0.3862, 0.875, 0.3675, 0.8125, 0.3641, 0.875, 0.3125, 0.875, 0.3125, 0.8125, 0.7585, 0.9375, 0.7548, 0.8753, 0.7608, 0.875, 0.7713, 0.9375, 0.5, 0.9375, 0.7585, 0.9375, 0.7713, 0.9375, 0.5, 0.9375, 0.7517, 0.6251, 0.7516, 0.5626, 0.7542, 0.5625, 0.7545, 0.625, 0.752, 0.6877, 0.7517, 0.6251, 0.7545, 0.625, 0.755, 0.6875, 0.634, 0.9375, 0.6298, 0.8753, 0.6359, 0.875, 0.6464, 0.9375, 0.5, 0.9375, 0.634, 0.9375, 0.6464, 0.9375, 0.5, 0.9375, 0.6298, 0.8753, 0.6282, 0.8127, 0.6325, 0.8125, 0.6359, 0.875, 0.6174, 0.8125, 0.619, 0.75, 0.6226, 0.7502, 0.6218, 0.8127, 0.6282, 0.8127, 0.6274, 0.7502, 0.6309, 0.75, 0.6325, 0.8125, 0.619, 0.75, 0.6199, 0.6875, 0.623, 0.6877, 0.6226, 0.7502, 0.6274, 0.7502, 0.627, 0.6877, 0.63, 0.6875, 0.6309, 0.75, 0.6199, 0.6875, 0.6205, 0.625, 0.6233, 0.6251, 0.623, 0.6877, 0.627, 0.6877, 0.6267, 0.6251, 0.6295, 0.625, 0.63, 0.6875, 0.6205, 0.625, 0.6207, 0.5625, 0.6234, 0.5626, 0.6233, 0.6251, 0.6267, 0.6251, 0.6266, 0.5626, 0.6292, 0.5625, 0.6295, 0.625, 0.6207, 0.5625, 0.6208, 0.5, 0.6234, 0.5001, 0.6234, 0.5626, 0.6266, 0.5626, 0.6266, 0.5001, 0.6291, 0.5, 0.6292, 0.5625, 0.366, 0.9375, 0.5, 0.9375, 0.5, 0.9375, 0.3536, 0.9375, 0.3854, 0.9375, 0.3798, 0.8753, 0.3862, 0.875, 0.3972, 0.9375, 0.3972, 0.9375, 0.5, 0.9375, 0.5, 0.9375, 0.3854, 0.9375, 0.3798, 0.8753, 0.3782, 0.8127, 0.3826, 0.8125, 0.3862, 0.875, 0.3675, 0.8125, 0.3691, 0.75, 0.3726, 0.7502, 0.3718, 0.8127, 0.3782, 0.8127, 0.3774, 0.7502, 0.381, 0.75, 0.3826, 0.8125, 0.3691, 0.75, 0.37, 0.6875, 0.373, 0.6877, 0.3726, 0.7502, 0.3774, 0.7502, 0.377, 0.6877, 0.3801, 0.6875, 0.381, 0.75, 0.37, 0.6875, 0.3705, 0.625, 0.3733, 0.6251, 0.373, 0.6877, 0.377, 0.6877, 0.3767, 0.6251, 0.3795, 0.625, 0.3801, 0.6875, 0.3705, 0.625, 0.3708, 0.5625, 0.3734, 0.5626, 0.3733, 0.6251, 0.3767, 0.6251, 0.3766, 0.5626, 0.3793, 0.5625, 0.3795, 0.625, 0.3708, 0.5625, 0.3709, 0.5, 0.3734, 0.5001, 0.3734, 0.5626, 0.3766, 0.5626, 0.3766, 0.5001, 0.3792, 0.5, 0.3793, 0.5625, 0.2415, 0.9375, 0.5, 0.9375, 0.5, 0.9375, 0.2287, 0.9375, 0.2606, 0.9375, 0.2548, 0.8753, 0.2608, 0.875, 0.2713, 0.9375, 0.2713, 0.9375, 0.5, 0.9375, 0.5, 0.9375, 0.2606, 0.9375, 0.2548, 0.8753, 0.2532, 0.8127, 0.2575, 0.8125, 0.2608, 0.875, 0.2425, 0.8125, 0.2441, 0.75, 0.2476, 0.7502, 0.2468, 0.8127, 0.2532, 0.8127, 0.2524, 0.7502, 0.2559, 0.75, 0.2575, 0.8125, 0.2441, 0.75, 0.245, 0.6875, 0.248, 0.6877, 0.2476, 0.7502, 0.2524, 0.7502, 0.252, 0.6877, 0.255, 0.6875, 0.2559, 0.75, 0.245, 0.6875, 0.2455, 0.625, 0.2483, 0.6251, 0.248, 0.6877, 0.252, 0.6877, 0.2517, 0.6251, 0.2545, 0.625, 0.255, 0.6875, 0.2455, 0.625, 0.2458, 0.5625, 0.2484, 0.5626, 0.2483, 0.6251, 0.2517, 0.6251, 0.2516, 0.5626, 0.2542, 0.5625, 0.2545, 0.625, 0.2458, 0.5625, 0.2459, 0.5, 0.2484, 0.5001, 0.2484, 0.5626, 0.2516, 0.5626, 0.2516, 0.5001, 0.2541, 0.5, 0.2542, 0.5625, 0.1173, 0.9375, 0.5, 0.9375, 0.5, 0.9375, 0.1028, 0.9375, 0.1367, 0.9375, 0.1298, 0.8753, 0.1359, 0.875, 0.1464, 0.9375, 0.1464, 0.9375, 0.5, 0.9375, 0.5, 0.9375, 0.1367, 0.9375, 0.1298, 0.8753, 0.1282, 0.8127, 0.1325, 0.8125, 0.1359, 0.875, 0.1174, 0.8125, 0.119, 0.75, 0.1226, 0.7502, 0.1218, 0.8127, 0.1282, 0.8127, 0.1274, 0.7502, 0.1309, 0.75, 0.1325, 0.8125, 0.119, 0.75, 0.1199, 0.6875, 0.123, 0.6877, 0.1226, 0.7502, 0.1274, 0.7502, 0.127, 0.6877, 0.13, 0.6875, 0.1309, 0.75, 0.1199, 0.6875, 0.1205, 0.625, 0.1233, 0.6251, 0.123, 0.6877, 0.127, 0.6877, 0.1267, 0.6251, 0.1295, 0.625, 0.13, 0.6875, 0.1205, 0.625, 0.1207, 0.5625, 0.1234, 0.5626, 0.1233, 0.6251, 0.1267, 0.6251, 0.1266, 0.5626, 0.1292, 0.5625, 0.1295, 0.625, 0.1207, 0.5625, 0.1208, 0.5, 0.1234, 0.5001, 0.1234, 0.5626, 0.1266, 0.5626, 0.1266, 0.5001, 0.1291, 0.5, 0.1292, 0.5625, 0.5, 0.9375, 0.8536, 0.9375, 0.8633, 0.9375, 0.5, 0.9375, 0.8827, 0.9375, 0.8798, 0.8753, 0.8862, 0.875, 0.8972, 0.9375, 0.5, 0.9375, 0.8827, 0.9375, 0.8972, 0.9375, 0.5, 0.9375, 0.8798, 0.8753, 0.8782, 0.8127, 0.8826, 0.8125, 0.8862, 0.875, 0.8675, 0.8125, 0.8691, 0.75, 0.8726, 0.7502, 0.8718, 0.8127, 0.8782, 0.8127, 0.8774, 0.7502, 0.881, 0.75, 0.8826, 0.8125, 0.8691, 0.75, 0.87, 0.6875, 0.873, 0.6877, 0.8726, 0.7502, 0.8774, 0.7502, 0.877, 0.6877, 0.8801, 0.6875, 0.881, 0.75, 0.87, 0.6875, 0.8705, 0.625, 0.8733, 0.6251, 0.873, 0.6877, 0.877, 0.6877, 0.8767, 0.6251, 0.8795, 0.625, 0.8801, 0.6875, 0.8705, 0.625, 0.8708, 0.5625, 0.8734, 0.5626, 0.8733, 0.6251, 0.8767, 0.6251, 0.8766, 0.5626, 0.8793, 0.5625, 0.8795, 0.625, 0.8708, 0.5625, 0.8709, 0.5, 0.8734, 0.5001, 0.8734, 0.5626, 0.8766, 0.5626, 0.8766, 0.5001, 0.8792, 0.5, 0.8793, 0.5625, 0.7548, 0.8753, 0.7532, 0.8127, 0.7575, 0.8125, 0.7608, 0.875, 0.7441, 0.75, 0.745, 0.6875, 0.748, 0.6877, 0.7476, 0.7502, 0.7532, 0.8127, 0.7524, 0.7502, 0.7559, 0.75, 0.7575, 0.8125, 0.7524, 0.7502, 0.752, 0.6877, 0.755, 0.6875, 0.7559, 0.75, 0.7425, 0.8125, 0.7441, 0.75, 0.7476, 0.7502, 0.7468, 0.8127, 0.745, 0.6875, 0.7455, 0.625, 0.7483, 0.6251, 0.748, 0.6877, 0.7455, 0.625, 0.7458, 0.5625, 0.7484, 0.5626, 0.7483, 0.6251, 0.7458, 0.5625, 0.7459, 0.5, 0.7484, 0.5001, 0.7484, 0.5626, 0.7516, 0.5626, 0.7516, 0.5001, 0.7541, 0.5, 0.7542, 0.5625, 0.5, 0.9375, 0.6028, 0.9375, 0.6146, 0.9375, 0.5, 0.9375, 0.6028, 0.9375, 0.6138, 0.875, 0.6202, 0.8753, 0.6146, 0.9375, 0.6138, 0.875, 0.6174, 0.8125, 0.6218, 0.8127, 0.6202, 0.8753, 0.7287, 0.9375, 0.7392, 0.875, 0.7452, 0.8753, 0.7394, 0.9375, 0.7392, 0.875, 0.7425, 0.8125, 0.7468, 0.8127, 0.7452, 0.8753, 0.8536, 0.9375, 0.8641, 0.875, 0.8702, 0.8753, 0.8633, 0.9375, 0.8641, 0.875, 0.8675, 0.8125, 0.8718, 0.8127, 0.8702, 0.8753, 0.3641, 0.875, 0.3675, 0.8125, 0.3718, 0.8127, 0.3702, 0.8753, 0.3536, 0.9375, 0.3641, 0.875, 0.3702, 0.8753, 0.366, 0.9375, 0.2392, 0.875, 0.2425, 0.8125, 0.2468, 0.8127, 0.2452, 0.8753, 0.2287, 0.9375, 0.2392, 0.875, 0.2452, 0.8753, 0.2415, 0.9375, 0.1138, 0.875, 0.1174, 0.8125, 0.1218, 0.8127, 0.1202, 0.8753, 0.1028, 0.9375, 0.1138, 0.875, 0.1202, 0.8753, 0.1173, 0.9375, 0.8125, 0.875, 0.8125, 0.9375, 0.7713, 0.9375, 0.7608, 0.875, 0.7548, 0.8753, 0.7585, 0.9375, 0.7394, 0.9375, 0.7452, 0.8753, 0.7516, 0.5626, 0.7517, 0.6251, 0.7483, 0.6251, 0.7484, 0.5626, 0.6298, 0.8753, 0.634, 0.9375, 0.6146, 0.9375, 0.6202, 0.8753, 0.6282, 0.8127, 0.6298, 0.8753, 0.6202, 0.8753, 0.6218, 0.8127, 0.6274, 0.7502, 0.6282, 0.8127, 0.6218, 0.8127, 0.6226, 0.7502, 0.627, 0.6877, 0.6274, 0.7502, 0.6226, 0.7502, 0.623, 0.6877, 0.6267, 0.6251, 0.627, 0.6877, 0.623, 0.6877, 0.6233, 0.6251, 0.6266, 0.5626, 0.6267, 0.6251, 0.6233, 0.6251, 0.6234, 0.5626, 0.6266, 0.5001, 0.6266, 0.5626, 0.6234, 0.5626, 0.6234, 0.5001, 0.3798, 0.8753, 0.3854, 0.9375, 0.366, 0.9375, 0.3702, 0.8753, 0.3782, 0.8127, 0.3798, 0.8753, 0.3702, 0.8753, 0.3718, 0.8127, 0.3774, 0.7502, 0.3782, 0.8127, 0.3718, 0.8127, 0.3726, 0.7502, 0.377, 0.6877, 0.3774, 0.7502, 0.3726, 0.7502, 0.373, 0.6877, 0.3767, 0.6251, 0.377, 0.6877, 0.373, 0.6877, 0.3733, 0.6251, 0.3766, 0.5626, 0.3767, 0.6251, 0.3733, 0.6251, 0.3734, 0.5626, 0.3766, 0.5001, 0.3766, 0.5626, 0.3734, 0.5626, 0.3734, 0.5001, 0.2548, 0.8753, 0.2606, 0.9375, 0.2415, 0.9375, 0.2452, 0.8753, 0.2532, 0.8127, 0.2548, 0.8753, 0.2452, 0.8753, 0.2468, 0.8127, 0.2524, 0.7502, 0.2532, 0.8127, 0.2468, 0.8127, 0.2476, 0.7502, 0.252, 0.6877, 0.2524, 0.7502, 0.2476, 0.7502, 0.248, 0.6877, 0.2517, 0.6251, 0.252, 0.6877, 0.248, 0.6877, 0.2483, 0.6251, 0.2516, 0.5626, 0.2517, 0.6251, 0.2483, 0.6251, 0.2484, 0.5626, 0.2516, 0.5001, 0.2516, 0.5626, 0.2484, 0.5626, 0.2484, 0.5001, 0.1298, 0.8753, 0.1367, 0.9375, 0.1173, 0.9375, 0.1202, 0.8753, 0.1282, 0.8127, 0.1298, 0.8753, 0.1202, 0.8753, 0.1218, 0.8127, 0.1274, 0.7502, 0.1282, 0.8127, 0.1218, 0.8127, 0.1226, 0.7502, 0.127, 0.6877, 0.1274, 0.7502, 0.1226, 0.7502, 0.123, 0.6877, 0.1267, 0.6251, 0.127, 0.6877, 0.123, 0.6877, 0.1233, 0.6251, 0.1266, 0.5626, 0.1267, 0.6251, 0.1233, 0.6251, 0.1234, 0.5626, 0.1266, 0.5001, 0.1266, 0.5626, 0.1234, 0.5626, 0.1234, 0.5001, 0.8798, 0.8753, 0.8827, 0.9375, 0.8633, 0.9375, 0.8702, 0.8753, 0.8782, 0.8127, 0.8798, 0.8753, 0.8702, 0.8753, 0.8718, 0.8127, 0.8774, 0.7502, 0.8782, 0.8127, 0.8718, 0.8127, 0.8726, 0.7502, 0.877, 0.6877, 0.8774, 0.7502, 0.8726, 0.7502, 0.873, 0.6877, 0.8767, 0.6251, 0.877, 0.6877, 0.873, 0.6877, 0.8733, 0.6251, 0.8766, 0.5626, 0.8767, 0.6251, 0.8733, 0.6251, 0.8734, 0.5626, 0.8766, 0.5001, 0.8766, 0.5626, 0.8734, 0.5626, 0.8734, 0.5001, 0.7532, 0.8127, 0.7548, 0.8753, 0.7452, 0.8753, 0.7468, 0.8127, 0.7524, 0.7502, 0.7532, 0.8127, 0.7468, 0.8127, 0.7476, 0.7502, 0.752, 0.6877, 0.7524, 0.7502, 0.7476, 0.7502, 0.748, 0.6877, 0.7517, 0.6251, 0.752, 0.6877, 0.748, 0.6877, 0.7483, 0.6251, 0.7516, 0.5001, 0.7516, 0.5626, 0.7484, 0.5626, 0.7484, 0.5001, 0.634, 0.9375, 0.5, 0.9375, 0.5, 0.9375, 0.6146, 0.9375, 0.7585, 0.9375, 0.5, 0.9375, 0.5, 0.9375, 0.7394, 0.9375, 0.8827, 0.9375, 0.5, 0.9375, 0.5, 0.9375, 0.8633, 0.9375, 0.5, 0.9375, 0.366, 0.9375, 0.3854, 0.9375, 0.5, 0.9375, 0.5, 0.9375, 0.2415, 0.9375, 0.2606, 0.9375, 0.5, 0.9375, 0.5, 0.9375, 0.1173, 0.9375, 0.1367, 0.9375, 0.5, 0.9375, 0.5, 0.9375, 0.7287, 0.9375, 0.7394, 0.9375, 0.5, 0.9375])
me_sphere.materials.append(mat_orange)
me_sphere.materials.append(mat_black)
me_sphere.update()
me_sphere_001 = bpy.data.meshes.new('Sphere.001')
me_sphere_001.from_pydata([(0.07466, 0.1802, 0.9808), (0.1464, 0.3536, 0.9239), (0.2126, 0.5133, 0.8315), (0.2706, 0.6533, 0.7071), (0.3182, 0.7682, 0.5556), (0.3536, 0.8536, 0.3827), (0.3753, 0.9061, 0.1951), (0.3827, 0.9239, 0.0), (0.1802, 0.07466, 0.9808), (0.3536, 0.1464, 0.9239), (0.5133, 0.2126, 0.8315), (0.6533, 0.2706, 0.7071), (0.7682, 0.3182, 0.5556), (0.8536, 0.3536, 0.3827), (0.9061, 0.3753, 0.1951), (0.9239, 0.3827, 0.0), (0.1948, -4.47e-08, 0.9808), (0.3827, -4.47e-08, 0.9239), (0.5556, -7.451e-08, 0.8315), (0.7071, -8.941e-08, 0.7071), (0.8315, -8.941e-08, 0.5556), (0.9239, -1.192e-07, 0.3827), (0.9808, -1.49e-07, 0.1951), (1.0, -1.49e-07, 0.0), (0.1802, -0.07466, 0.9808), (0.3536, -0.1464, 0.9239), (0.5133, -0.2126, 0.8315), (0.6533, -0.2706, 0.7071), (0.7682, -0.3182, 0.5556), (0.8536, -0.3536, 0.3827), (0.9061, -0.3753, 0.1951), (0.9239, -0.3827, 0.0), (0.07466, -0.1802, 0.9808), (0.1464, -0.3536, 0.9239), (0.2126, -0.5133, 0.8315), (0.2706, -0.6533, 0.7071), (0.3182, -0.7682, 0.5556), (0.3536, -0.8536, 0.3827), (0.3753, -0.9061, 0.1951), (0.3827, -0.9239, 0.0), (-0.07466, -0.1802, 0.9808), (-0.1464, -0.3536, 0.9239), (-0.2126, -0.5133, 0.8315), (-0.2706, -0.6533, 0.7071), (-0.3182, -0.7682, 0.5556), (-0.3536, -0.8536, 0.3827), (-0.3753, -0.9061, 0.1951), (-0.3827, -0.9239, 0.0), (-0.1802, -0.07466, 0.9808), (-0.3536, -0.1464, 0.9239), (-0.5133, -0.2126, 0.8315), (-0.6533, -0.2706, 0.7071), (-0.7682, -0.3182, 0.5556), (-0.8536, -0.3536, 0.3827), (-0.9061, -0.3753, 0.1951), (-0.9239, -0.3827, 0.0), (-0.1948, 8.196e-08, 0.9808), (-0.3827, 1.788e-07, 0.9239), (-0.5556, 1.937e-07, 0.8315), (-0.7071, 3.278e-07, 0.7071), (-0.8315, 3.278e-07, 0.5556), (-0.9239, 3.576e-07, 0.3827), (-0.9808, 3.874e-07, 0.1951), (-1.0, 5.066e-07, 0.0), (-0.1802, 0.07466, 0.9808), (-0.3536, 0.1464, 0.9239), (-0.5133, 0.2126, 0.8315), (-0.6533, 0.2706, 0.7071), (-0.7682, 0.3182, 0.5556), (-0.8536, 0.3536, 0.3827), (-0.9061, 0.3753, 0.1951), (-0.9239, 0.3827, 0.0), (-0.07466, 0.1802, 0.9808), (-0.1464, 0.3536, 0.9239), (-0.2126, 0.5133, 0.8315), (-0.2706, 0.6533, 0.7071), (-0.3182, 0.7682, 0.5556), (-0.3536, 0.8536, 0.3827), (-0.3753, 0.9061, 0.1951), (-0.3827, 0.9239, 0.0), (-0.05624, 2.98e-08, 0.9808), (0.05624, 0.0, 0.9808), (-0.02384, 0.1903, 0.9808), (0.02384, 0.1903, 0.9808), (0.02382, 0.3779, 0.9239), (-0.02382, 0.3779, 0.9239), (0.02377, 0.7024, 0.7071), (-0.02377, 0.7024, 0.7071), (-0.02371, 0.9192, 0.3827), (0.02371, 0.9192, 0.3827), (0.02369, 0.9761, 0.1951), (-0.02369, 0.9761, 0.1951), (0.1176, 0.1516, 0.9808), (0.1521, 0.1168, 0.9808), (0.2846, 0.2497, 0.9239), (0.2503, 0.2842, 0.9239), (0.4067, 0.3721, 0.8315), (0.3726, 0.4064, 0.8315), (0.5137, 0.4794, 0.7071), (0.4798, 0.5135, 0.7071), (0.6016, 0.5675, 0.5556), (0.5677, 0.6014, 0.5556), (0.6669, 0.6329, 0.3827), (0.6331, 0.6668, 0.3827), (0.7071, 0.6732, 0.1951), (0.6734, 0.707, 0.1951), (0.687, 0.7206, 0.0), (0.7207, 0.6868, -1.222e-09), (0.1521, -0.1168, 0.9808), (0.1176, -0.1516, 0.9808), (0.2503, -0.2842, 0.9239), (0.2846, -0.2497, 0.9239), (0.3726, -0.4064, 0.8315), (0.4067, -0.3721, 0.8315), (0.4798, -0.5135, 0.7071), (0.5137, -0.4794, 0.7071), (0.5677, -0.6014, 0.5556), (0.6016, -0.5675, 0.5556), (0.6331, -0.6668, 0.3827), (0.6669, -0.6329, 0.3827), (0.6734, -0.707, 0.1951), (0.7071, -0.6732, 0.1951), (0.7207, -0.6868, 0.0), (0.687, -0.7206, -2.91e-10), (0.02384, -0.1903, 0.9808), (-0.02384, -0.1903, 0.9808), (-0.02382, -0.3779, 0.9239), (0.02382, -0.3779, 0.9239), (-0.0238, -0.5508, 0.8315), (0.0238, -0.5508, 0.8315), (-0.02377, -0.7024, 0.7071), (0.02377, -0.7024, 0.7071), (-0.02374, -0.8267, 0.5556), (0.02374, -0.8267, 0.5556), (-0.02371, -0.9192, 0.3827), (0.02371, -0.9192, 0.3827), (-0.0237, -0.9761, 0.1951), (0.02369, -0.9761, 0.1951), (0.02369, -0.9953, 0.0), (-0.02369, -0.9953, 2.561e-09), (-0.1176, -0.1516, 0.9808), (-0.1521, -0.1168, 0.9808), (-0.2846, -0.2497, 0.9239), (-0.2503, -0.2842, 0.9239), (-0.4067, -0.3721, 0.8315), (-0.3726, -0.4064, 0.8315), (-0.5137, -0.4794, 0.7071), (-0.4798, -0.5135, 0.7071), (-0.6016, -0.5675, 0.5556), (-0.5677, -0.6014, 0.5556), (-0.6669, -0.6329, 0.3827), (-0.6331, -0.6668, 0.3827), (-0.7071, -0.6732, 0.1951), (-0.6734, -0.707, 0.1951), (-0.687, -0.7206, 0.0), (-0.7207, -0.6868, -2.037e-10), (-0.1521, 0.1168, 0.9808), (-0.1176, 0.1516, 0.9808), (-0.2503, 0.2842, 0.9239), (-0.2846, 0.2497, 0.9239), (-0.3726, 0.4064, 0.8315), (-0.4067, 0.3721, 0.8315), (-0.4798, 0.5135, 0.7071), (-0.5137, 0.4794, 0.7071), (-0.5677, 0.6014, 0.5556), (-0.6016, 0.5675, 0.5556), (-0.6331, 0.6668, 0.3827), (-0.6669, 0.6329, 0.3827), (-0.6734, 0.707, 0.1951), (-0.7071, 0.6732, 0.1951), (-0.7207, 0.6868, 0.0), (-0.687, 0.7206, 8.731e-11), (-0.08013, 3.727e-08, 0.9808), (-0.1234, 5.271e-08, 0.9808), (0.02385, 8.583e-09, 0.9808), (-0.02385, 2.122e-08, 0.9808), (0.0238, 0.5508, 0.8315), (-0.0238, 0.5508, 0.8315), (0.02374, 0.8267, 0.5556), (-0.02374, 0.8267, 0.5556), (-0.02369, 0.9953, 0.0), (0.02369, 0.9953, -2.678e-09), (0.1234, -3.3e-08, 0.9808), (0.08013, -1.493e-08, 0.9808), (0.01051, 0.185, 0.97), (-0.01051, 0.185, 0.97), (-0.0103, 0.3672, 0.9146), (0.0103, 0.3672, 0.9146), (0.009021, 0.8907, 0.3893), (-0.009021, 0.8907, 0.3893), (-0.008832, 0.9455, 0.2077), (0.008832, 0.9455, 0.2077), (-0.01051, -0.185, 0.97), (0.01051, -0.185, 0.97), (0.0103, -0.3672, 0.9146), (-0.0103, -0.3672, 0.9146), (0.009993, -0.5349, 0.8246), (-0.009993, -0.5349, 0.8246), (0.009644, -0.6815, 0.7038), (-0.009645, -0.6815, 0.7038), (0.009305, -0.8016, 0.5568), (-0.009305, -0.8016, 0.5568), (0.009021, -0.8907, 0.3893), (-0.009021, -0.8907, 0.3893), (0.008831, -0.9455, 0.2077), (-0.008832, -0.9455, 0.2077), (0.008389, -0.9631, 0.0), (-0.008389, -0.9631, 9.313e-10), (-0.009993, 0.5349, 0.8246), (0.009993, 0.5349, 0.8246), (-0.009645, 0.6815, 0.7038), (0.009645, 0.6815, 0.7038), (-0.009304, 0.8016, 0.5568), (0.009305, 0.8016, 0.5568), (-0.008388, 0.9631, 0.0), (0.00839, 0.9631, -6.985e-10), (-0.01058, 1.835e-08, 0.9701), (0.01058, 1.274e-08, 0.9701), (-0.1385, -0.1229, 0.9699), (-0.1234, -0.1382, 0.9701), (-0.2524, -0.2669, 0.9146), (-0.2671, -0.2519, 0.9145), (-0.3712, -0.3853, 0.8247), (-0.3854, -0.3708, 0.8246), (-0.4751, -0.4887, 0.7038), (-0.4888, -0.4748, 0.7038), (-0.5603, -0.5734, 0.5568), (-0.5735, -0.56, 0.5568), (-0.6235, -0.6362, 0.3893), (-0.6362, -0.6232, 0.3893), (-0.6623, -0.6748, 0.2076), (-0.6748, -0.6621, 0.2077), (-0.6752, -0.687, 0.0), (-0.687, -0.6749, -1.164e-09), (-0.1234, 0.1382, 0.9701), (-0.1385, 0.1229, 0.9699), (-0.2671, 0.2519, 0.9145), (-0.2524, 0.2669, 0.9146), (-0.3853, 0.3708, 0.8246), (-0.3712, 0.3853, 0.8247), (-0.4888, 0.4748, 0.7038), (-0.4751, 0.4887, 0.7038), (-0.5735, 0.56, 0.5568), (-0.5603, 0.5734, 0.5568), (-0.6362, 0.6232, 0.3893), (-0.6235, 0.6362, 0.3893), (-0.6748, 0.6621, 0.2077), (-0.6623, 0.6748, 0.2076), (-0.687, 0.6749, 0.0), (-0.6752, 0.687, -2.328e-10), (-0.1083, 4.814e-08, 0.9699), (-0.08922, 4.132e-08, 0.9702), (0.1385, 0.1229, 0.9699), (0.1234, 0.1382, 0.9701), (0.2524, 0.2669, 0.9146), (0.2671, 0.2519, 0.9145), (0.3712, 0.3853, 0.8247), (0.3853, 0.3708, 0.8246), (0.4751, 0.4887, 0.7038), (0.4888, 0.4748, 0.7038), (0.5603, 0.5734, 0.5568), (0.5735, 0.56, 0.5568), (0.6235, 0.6362, 0.3893), (0.6362, 0.6232, 0.3893), (0.6623, 0.6748, 0.2076), (0.6748, 0.6621, 0.2077), (0.6752, 0.687, 0.0), (0.687, 0.6749, 5.821e-10), (0.1234, -0.1382, 0.9701), (0.1385, -0.1229, 0.9699), (0.2671, -0.2519, 0.9145), (0.2524, -0.2669, 0.9146), (0.3853, -0.3708, 0.8246), (0.3712, -0.3853, 0.8247), (0.4888, -0.4748, 0.7038), (0.4751, -0.4887, 0.7038), (0.5735, -0.56, 0.5568), (0.5603, -0.5734, 0.5568), (0.6362, -0.6232, 0.3893), (0.6235, -0.6362, 0.3893), (0.6748, -0.6621, 0.2077), (0.6623, -0.6748, 0.2076), (0.687, -0.6749, 0.0), (0.6752, -0.687, 8.149e-10), (0.08922, -1.819e-08, 0.9702), (0.1083, -2.613e-08, 0.9699)], [], [(76, 75, 87, 179), (86, 176, 2, 3), (77, 76, 179, 88), (89, 178, 4, 5), (79, 78, 91, 180), (174, 81, 0, 83), (74, 73, 85, 177), (98, 96, 10, 11), (100, 98, 11, 12), (102, 100, 12, 13), (104, 102, 13, 14), (107, 104, 14, 15), (110, 109, 32, 33), (112, 110, 33, 34), (81, 183, 92, 0), (6, 5, 103, 105), (7, 6, 105, 106), (25, 24, 108, 111), (182, 16, 8, 93), (2, 1, 95, 97), (3, 2, 97, 99), (4, 3, 99, 101), (5, 4, 101, 103), (11, 10, 18, 19), (12, 11, 19, 20), (13, 12, 20, 21), (14, 13, 21, 22), (15, 14, 22, 23), (128, 126, 41, 42), (9, 8, 16, 17), (10, 9, 17, 18), (23, 22, 30, 31), (33, 32, 124, 127), (17, 16, 24, 25), (18, 17, 25, 26), (19, 18, 26, 27), (20, 19, 27, 28), (21, 20, 28, 29), (22, 21, 29, 30), (116, 114, 35, 36), (118, 116, 36, 37), (120, 118, 37, 38), (123, 120, 38, 39), (126, 125, 40, 41), (144, 142, 49, 50), (108, 24, 16, 182), (114, 112, 34, 35), (31, 30, 121, 122), (41, 40, 140, 143), (32, 109, 183, 81), (26, 25, 111, 113), (27, 26, 113, 115), (28, 27, 115, 117), (29, 28, 117, 119), (30, 29, 119, 121), (134, 132, 44, 45), (136, 134, 45, 46), (139, 136, 46, 47), (142, 141, 48, 49), (1, 0, 92, 95), (124, 32, 81, 174), (130, 128, 42, 43), (132, 130, 43, 44), (40, 125, 175, 80), (34, 33, 127, 129), (35, 34, 129, 131), (36, 35, 131, 133), (37, 36, 133, 135), (38, 37, 135, 137), (39, 38, 137, 138), (96, 94, 9, 10), (152, 150, 53, 54), (155, 152, 54, 55), (158, 157, 72, 73), (80, 175, 82, 72), (140, 40, 80, 172), (146, 144, 50, 51), (148, 146, 51, 52), (150, 148, 52, 53), (48, 141, 173, 56), (42, 41, 143, 145), (43, 42, 145, 147), (44, 43, 147, 149), (45, 44, 149, 151), (46, 45, 151, 153), (47, 46, 153, 154), (176, 84, 1, 2), (53, 52, 60, 61), (54, 53, 61, 62), (55, 54, 62, 63), (49, 48, 56, 57), (50, 49, 57, 58), (51, 50, 58, 59), (52, 51, 59, 60), (58, 57, 65, 66), (59, 58, 66, 67), (60, 59, 67, 68), (61, 60, 68, 69), (62, 61, 69, 70), (63, 62, 70, 71), (57, 56, 64, 65), (171, 168, 78, 79), (65, 64, 156, 159), (56, 173, 156, 64), (162, 160, 74, 75), (164, 162, 75, 76), (166, 164, 76, 77), (168, 166, 77, 78), (66, 65, 159, 161), (67, 66, 161, 163), (68, 67, 163, 165), (69, 68, 165, 167), (70, 69, 167, 169), (71, 70, 169, 170), (160, 158, 73, 74), (172, 80, 72, 157), (90, 89, 5, 6), (94, 93, 8, 9), (84, 83, 0, 1), (178, 86, 3, 4), (78, 77, 88, 91), (75, 74, 177, 87), (181, 90, 6, 7), (186, 208, 177, 85), (190, 214, 180, 91), (254, 256, 97, 95), (94, 96, 257, 255), (96, 98, 259, 257), (98, 100, 261, 259), (100, 102, 263, 261), (102, 104, 265, 263), (104, 107, 267, 265), (270, 272, 113, 111), (110, 112, 273, 271), (112, 114, 275, 273), (114, 116, 277, 275), (116, 118, 279, 277), (118, 120, 281, 279), (120, 123, 283, 281), (194, 196, 129, 127), (126, 128, 197, 195), (128, 130, 199, 197), (130, 132, 201, 199), (132, 134, 203, 201), (134, 136, 205, 203), (136, 139, 207, 205), (220, 222, 145, 143), (142, 144, 223, 221), (144, 146, 225, 223), (146, 148, 227, 225), (148, 150, 229, 227), (150, 152, 231, 229), (152, 155, 233, 231), (236, 238, 161, 159), (158, 160, 239, 237), (160, 162, 241, 239), (162, 164, 243, 241), (164, 166, 245, 243), (166, 168, 247, 245), (168, 171, 249, 247), (84, 176, 209, 187), (176, 86, 211, 209), (86, 178, 213, 211), (178, 89, 188, 213), (90, 181, 215, 191), (219, 220, 143, 140), (193, 194, 127, 124), (269, 270, 111, 108), (182, 93, 252, 285), (174, 83, 184, 217), (172, 157, 234, 251), (73, 72, 82, 85), (185, 186, 85, 82), (192, 216, 175, 125), (125, 126, 195, 192), (189, 190, 91, 88), (141, 142, 221, 218), (210, 212, 179, 87), (89, 90, 191, 188), (208, 210, 87, 177), (204, 206, 138, 137), (202, 204, 137, 135), (200, 202, 135, 133), (198, 200, 133, 131), (196, 198, 131, 129), (124, 174, 217, 193), (212, 189, 88, 179), (216, 185, 82, 175), (235, 236, 159, 156), (218, 250, 173, 141), (93, 94, 255, 252), (246, 248, 170, 169), (244, 246, 169, 167), (242, 244, 167, 165), (240, 242, 165, 163), (238, 240, 163, 161), (250, 235, 156, 173), (157, 158, 237, 234), (230, 232, 154, 153), (228, 230, 153, 151), (226, 228, 151, 149), (224, 226, 149, 147), (222, 224, 147, 145), (140, 172, 251, 219), (253, 254, 95, 92), (268, 284, 183, 109), (280, 282, 122, 121), (278, 280, 121, 119), (276, 278, 119, 117), (274, 276, 117, 115), (272, 274, 115, 113), (108, 182, 285, 269), (109, 110, 271, 268), (264, 266, 106, 105), (262, 264, 105, 103), (260, 262, 103, 101), (258, 260, 101, 99), (256, 258, 99, 97), (284, 253, 92, 183), (185, 216, 217, 184), (216, 192, 193, 217), (214, 190, 191, 215), (189, 212, 213, 188), (212, 210, 211, 213), (210, 208, 209, 211), (208, 186, 187, 209), (206, 204, 205, 207), (204, 202, 203, 205), (202, 200, 201, 203), (200, 198, 199, 201), (198, 196, 197, 199), (196, 194, 195, 197), (194, 193, 192, 195), (190, 189, 188, 191), (186, 185, 184, 187), (235, 250, 251, 234), (250, 218, 219, 251), (248, 246, 247, 249), (246, 244, 245, 247), (244, 242, 243, 245), (242, 240, 241, 243), (240, 238, 239, 241), (238, 236, 237, 239), (236, 235, 234, 237), (232, 230, 231, 233), (230, 228, 229, 231), (228, 226, 227, 229), (226, 224, 225, 227), (224, 222, 223, 225), (222, 220, 221, 223), (220, 219, 218, 221), (253, 284, 285, 252), (284, 268, 269, 285), (282, 280, 281, 283), (280, 278, 279, 281), (278, 276, 277, 279), (276, 274, 275, 277), (274, 272, 273, 275), (272, 270, 271, 273), (270, 269, 268, 271), (266, 264, 265, 267), (264, 262, 263, 265), (262, 260, 261, 263), (260, 258, 259, 261), (258, 256, 257, 259), (256, 254, 255, 257), (254, 253, 252, 255), (83, 84, 187, 184)])
me_sphere_001.polygons.foreach_set('use_smooth', [True] * 268)
me_sphere_001.polygons.foreach_set('material_index', [0, 0, 0, 0, 0, 0, 0, 0, 0, 0, 0, 0, 0, 0, 0, 0, 0, 0, 0, 0, 0, 0, 0, 0, 0, 0, 0, 0, 0, 0, 0, 0, 0, 0, 0, 0, 0, 0, 0, 0, 0, 0, 0, 0, 0, 0, 0, 0, 0, 0, 0, 0, 0, 0, 0, 0, 0, 0, 0, 0, 0, 0, 0, 0, 0, 0, 0, 0, 0, 0, 0, 0, 0, 0, 0, 0, 0, 0, 0, 0, 0, 0, 0, 0, 0, 0, 0, 0, 0, 0, 0, 0, 0, 0, 0, 0, 0, 0, 0, 0, 0, 0, 0, 0, 0, 0, 0, 0, 0, 0, 0, 0, 0, 0, 0, 0, 0, 0, 0, 0, 0, 0, 0, 0, 0, 0, 0, 0, 0, 0, 0, 0, 0, 0, 0, 0, 0, 0, 0, 0, 0, 0, 0, 0, 0, 0, 0, 0, 0, 0, 0, 0, 0, 0, 0, 0, 0, 0, 0, 0, 0, 0, 0, 0, 0, 0, 0, 0, 0, 0, 0, 0, 0, 0, 0, 0, 0, 0, 0, 0, 0, 0, 0, 0, 0, 0, 0, 0, 0, 0, 0, 0, 0, 0, 0, 0, 0, 0, 0, 0, 0, 0, 0, 0, 0, 0, 0, 0, 0, 0, 0, 0, 0, 0, 0, 0, 0, 0, 0, 1, 1, 1, 1, 1, 1, 1, 1, 1, 1, 1, 1, 1, 1, 1, 1, 1, 1, 1, 1, 1, 1, 1, 1, 1, 1, 1, 1, 1, 1, 1, 1, 1, 1, 1, 1, 1, 1, 1, 1, 1, 1, 1, 1, 1, 1, 1, 1, 0])
_uv = me_sphere_001.uv_layers.new(name='UVMap')
_uv.uv.foreach_set('vector', [0.8125, 0.6875, 0.8125, 0.75, 0.7555, 0.75, 0.7547, 0.6875, 0.7445, 0.75, 0.743, 0.8125, 0.6875, 0.8125, 0.6875, 0.75, 0.8125, 0.625, 0.8125, 0.6875, 0.7547, 0.6875, 0.7542, 0.625, 0.7458, 0.625, 0.7453, 0.6875, 0.6875, 0.6875, 0.6875, 0.625, 0.8125, 0.5, 0.8125, 0.5625, 0.7539, 0.5625, 0.7539, 0.5, 0.5, 0.9375, 0.5, 0.9375, 0.6875, 0.9375, 0.73, 0.9375, 0.8125, 0.8125, 0.8125, 0.875, 0.7602, 0.875, 0.757, 0.8125, 0.6194, 0.75, 0.6178, 0.8125, 0.5625, 0.8125, 0.5625, 0.75, 0.6203, 0.6875, 0.6194, 0.75, 0.5625, 0.75, 0.5625, 0.6875, 0.6207, 0.625, 0.6203, 0.6875, 0.5625, 0.6875, 0.5625, 0.625, 0.621, 0.5625, 0.6207, 0.625, 0.5625, 0.625, 0.5625, 0.5625, 0.6211, 0.5, 0.621, 0.5625, 0.5625, 0.5625, 0.5625, 0.5, 0.3648, 0.875, 0.3549, 0.9375, 0.3125, 0.9375, 0.3125, 0.875, 0.368, 0.8125, 0.3648, 0.875, 0.3125, 0.875, 0.3125, 0.8125, 0.5, 0.9375, 0.5, 0.9375, 0.6451, 0.9375, 0.6875, 0.9375, 0.6875, 0.5625, 0.6875, 0.625, 0.6292, 0.625, 0.629, 0.5625, 0.6875, 0.5, 0.6875, 0.5625, 0.629, 0.5625, 0.6289, 0.5, 0.4375, 0.875, 0.4375, 0.9375, 0.3959, 0.9375, 0.3855, 0.875, 0.5, 0.9375, 0.5, 0.9375, 0.5625, 0.9375, 0.6041, 0.9375, 0.6875, 0.8125, 0.6875, 0.875, 0.6352, 0.875, 0.632, 0.8125, 0.6875, 0.75, 0.6875, 0.8125, 0.632, 0.8125, 0.6305, 0.75, 0.6875, 0.6875, 0.6875, 0.75, 0.6305, 0.75, 0.6297, 0.6875, 0.6875, 0.625, 0.6875, 0.6875, 0.6297, 0.6875, 0.6292, 0.625, 0.5625, 0.75, 0.5625, 0.8125, 0.5, 0.8125, 0.5, 0.75, 0.5625, 0.6875, 0.5625, 0.75, 0.5, 0.75, 0.5, 0.6875, 0.5625, 0.625, 0.5625, 0.6875, 0.5, 0.6875, 0.5, 0.625, 0.5625, 0.5625, 0.5625, 0.625, 0.5, 0.625, 0.5, 0.5625, 0.5625, 0.5, 0.5625, 0.5625, 0.5, 0.5625, 0.5, 0.5, 0.243, 0.8125, 0.2398, 0.875, 0.1875, 0.875, 0.1875, 0.8125, 0.5625, 0.875, 0.5625, 0.9375, 0.5, 0.9375, 0.5, 0.875, 0.5625, 0.8125, 0.5625, 0.875, 0.5, 0.875, 0.5, 0.8125, 0.5, 0.5, 0.5, 0.5625, 0.4375, 0.5625, 0.4375, 0.5, 0.3125, 0.875, 0.3125, 0.9375, 0.27, 0.9375, 0.2602, 0.875, 0.5, 0.875, 0.5, 0.9375, 0.4375, 0.9375, 0.4375, 0.875, 0.5, 0.8125, 0.5, 0.875, 0.4375, 0.875, 0.4375, 0.8125, 0.5, 0.75, 0.5, 0.8125, 0.4375, 0.8125, 0.4375, 0.75, 0.5, 0.6875, 0.5, 0.75, 0.4375, 0.75, 0.4375, 0.6875, 0.5, 0.625, 0.5, 0.6875, 0.4375, 0.6875, 0.4375, 0.625, 0.5, 0.5625, 0.5, 0.625, 0.4375, 0.625, 0.4375, 0.5625, 0.3703, 0.6875, 0.3695, 0.75, 0.3125, 0.75, 0.3125, 0.6875, 0.3708, 0.625, 0.3703, 0.6875, 0.3125, 0.6875, 0.3125, 0.625, 0.371, 0.5625, 0.3708, 0.625, 0.3125, 0.625, 0.3125, 0.5625, 0.3711, 0.5, 0.371, 0.5625, 0.3125, 0.5625, 0.3125, 0.5, 0.2398, 0.875, 0.23, 0.9375, 0.1875, 0.9375, 0.1875, 0.875, 0.1178, 0.8125, 0.1145, 0.875, 0.0625, 0.875, 0.0625, 0.8125, 0.3959, 0.9375, 0.4375, 0.9375, 0.5, 0.9375, 0.5, 0.9375, 0.3695, 0.75, 0.368, 0.8125, 0.3125, 0.8125, 0.3125, 0.75, 0.4375, 0.5, 0.4375, 0.5625, 0.379, 0.5625, 0.3789, 0.5, 0.1875, 0.875, 0.1875, 0.9375, 0.1451, 0.9375, 0.1352, 0.875, 0.3125, 0.9375, 0.3549, 0.9375, 0.5, 0.9375, 0.5, 0.9375, 0.4375, 0.8125, 0.4375, 0.875, 0.3855, 0.875, 0.3822, 0.8125, 0.4375, 0.75, 0.4375, 0.8125, 0.3822, 0.8125, 0.3806, 0.75, 0.4375, 0.6875, 0.4375, 0.75, 0.3806, 0.75, 0.3797, 0.6875, 0.4375, 0.625, 0.4375, 0.6875, 0.3797, 0.6875, 0.3793, 0.625, 0.4375, 0.5625, 0.4375, 0.625, 0.3793, 0.625, 0.379, 0.5625, 0.2458, 0.625, 0.2453, 0.6875, 0.1875, 0.6875, 0.1875, 0.625, 0.2461, 0.5625, 0.2458, 0.625, 0.1875, 0.625, 0.1875, 0.5625, 0.2461, 0.5, 0.2461, 0.5625, 0.1875, 0.5625, 0.1875, 0.5, 0.1145, 0.875, 0.1041, 0.9375, 0.0625, 0.9375, 0.0625, 0.875, 0.6875, 0.875, 0.6875, 0.9375, 0.6451, 0.9375, 0.6352, 0.875, 0.27, 0.9375, 0.3125, 0.9375, 0.5, 0.9375, 0.5, 0.9375, 0.2445, 0.75, 0.243, 0.8125, 0.1875, 0.8125, 0.1875, 0.75, 0.2453, 0.6875, 0.2445, 0.75, 0.1875, 0.75, 0.1875, 0.6875, 0.1875, 0.9375, 0.23, 0.9375, 0.5, 0.9375, 0.5, 0.9375, 0.3125, 0.8125, 0.3125, 0.875, 0.2602, 0.875, 0.257, 0.8125, 0.3125, 0.75, 0.3125, 0.8125, 0.257, 0.8125, 0.2555, 0.75, 0.3125, 0.6875, 0.3125, 0.75, 0.2555, 0.75, 0.2547, 0.6875, 0.3125, 0.625, 0.3125, 0.6875, 0.2547, 0.6875, 0.2542, 0.625, 0.3125, 0.5625, 0.3125, 0.625, 0.2542, 0.625, 0.2539, 0.5625, 0.3125, 0.5, 0.3125, 0.5625, 0.2539, 0.5625, 0.2539, 0.5, 0.6178, 0.8125, 0.6145, 0.875, 0.5625, 0.875, 0.5625, 0.8125, 0.121, 0.5625, 0.1207, 0.625, 0.0625, 0.625, 0.0625, 0.5625, 0.1211, 0.5, 0.121, 0.5625, 0.0625, 0.5625, 0.0625, 0.5, 0.8648, 0.875, 0.8549, 0.9375, 0.8125, 0.9375, 0.8125, 0.875, 0.5, 0.9375, 0.5, 0.9375, 0.77, 0.9375, 0.8125, 0.9375, 0.1451, 0.9375, 0.1875, 0.9375, 0.5, 0.9375, 0.5, 0.9375, 0.1194, 0.75, 0.1178, 0.8125, 0.0625, 0.8125, 0.0625, 0.75, 0.1203, 0.6875, 0.1194, 0.75, 0.0625, 0.75, 0.0625, 0.6875, 0.1207, 0.625, 0.1203, 0.6875, 0.0625, 0.6875, 0.0625, 0.625, 0.0625, 0.9375, 0.1041, 0.9375, 0.5, 0.9375, 0.5, 0.9375, 0.1875, 0.8125, 0.1875, 0.875, 0.1352, 0.875, 0.132, 0.8125, 0.1875, 0.75, 0.1875, 0.8125, 0.132, 0.8125, 0.1305, 0.75, 0.1875, 0.6875, 0.1875, 0.75, 0.1305, 0.75, 0.1297, 0.6875, 0.1875, 0.625, 0.1875, 0.6875, 0.1297, 0.6875, 0.1292, 0.625, 0.1875, 0.5625, 0.1875, 0.625, 0.1292, 0.625, 0.129, 0.5625, 0.1875, 0.5, 0.1875, 0.5625, 0.129, 0.5625, 0.1289, 0.5, 0.743, 0.8125, 0.7398, 0.875, 0.6875, 0.875, 0.6875, 0.8125, 0.0625, 0.625, 0.0625, 0.6875, 0.0, 0.6875, 0.0, 0.625, 0.0625, 0.5625, 0.0625, 0.625, 0.0, 0.625, 0.0, 0.5625, 0.0625, 0.5, 0.0625, 0.5625, 0.0, 0.5625, 0.0, 0.5, 0.0625, 0.875, 0.0625, 0.9375, 0.0, 0.9375, 0.0, 0.875, 0.0625, 0.8125, 0.0625, 0.875, 0.0, 0.875, 0.0, 0.8125, 0.0625, 0.75, 0.0625, 0.8125, 0.0, 0.8125, 0.0, 0.75, 0.0625, 0.6875, 0.0625, 0.75, 0.0, 0.75, 0.0, 0.6875, 1.0, 0.8125, 1.0, 0.875, 0.9375, 0.875, 0.9375, 0.8125, 1.0, 0.75, 1.0, 0.8125, 0.9375, 0.8125, 0.9375, 0.75, 1.0, 0.6875, 1.0, 0.75, 0.9375, 0.75, 0.9375, 0.6875, 1.0, 0.625, 1.0, 0.6875, 0.9375, 0.6875, 0.9375, 0.625, 1.0, 0.5625, 1.0, 0.625, 0.9375, 0.625, 0.9375, 0.5625, 1.0, 0.5, 1.0, 0.5625, 0.9375, 0.5625, 0.9375, 0.5, 1.0, 0.875, 1.0, 0.9375, 0.9375, 0.9375, 0.9375, 0.875, 0.8711, 0.5, 0.871, 0.5625, 0.8125, 0.5625, 0.8125, 0.5, 0.9375, 0.875, 0.9375, 0.9375, 0.8959, 0.9375, 0.8855, 0.875, 0.5, 0.9375, 0.5, 0.9375, 0.8959, 0.9375, 0.9375, 0.9375, 0.8695, 0.75, 0.868, 0.8125, 0.8125, 0.8125, 0.8125, 0.75, 0.8703, 0.6875, 0.8695, 0.75, 0.8125, 0.75, 0.8125, 0.6875, 0.8708, 0.625, 0.8703, 0.6875, 0.8125, 0.6875, 0.8125, 0.625, 0.871, 0.5625, 0.8708, 0.625, 0.8125, 0.625, 0.8125, 0.5625, 0.9375, 0.8125, 0.9375, 0.875, 0.8855, 0.875, 0.8822, 0.8125, 0.9375, 0.75, 0.9375, 0.8125, 0.8822, 0.8125, 0.8806, 0.75, 0.9375, 0.6875, 0.9375, 0.75, 0.8806, 0.75, 0.8797, 0.6875, 0.9375, 0.625, 0.9375, 0.6875, 0.8797, 0.6875, 0.8793, 0.625, 0.9375, 0.5625, 0.9375, 0.625, 0.8793, 0.625, 0.879, 0.5625, 0.9375, 0.5, 0.9375, 0.5625, 0.879, 0.5625, 0.8789, 0.5, 0.868, 0.8125, 0.8648, 0.875, 0.8125, 0.875, 0.8125, 0.8125, 0.5, 0.9375, 0.5, 0.9375, 0.8125, 0.9375, 0.8549, 0.9375, 0.7461, 0.5625, 0.7458, 0.625, 0.6875, 0.625, 0.6875, 0.5625, 0.6145, 0.875, 0.6041, 0.9375, 0.5625, 0.9375, 0.5625, 0.875, 0.7398, 0.875, 0.73, 0.9375, 0.6875, 0.9375, 0.6875, 0.875, 0.7453, 0.6875, 0.7445, 0.75, 0.6875, 0.75, 0.6875, 0.6875, 0.8125, 0.5625, 0.8125, 0.625, 0.7542, 0.625, 0.7539, 0.5625, 0.8125, 0.75, 0.8125, 0.8125, 0.757, 0.8125, 0.7555, 0.75, 0.7461, 0.5, 0.7461, 0.5625, 0.6875, 0.5625, 0.6875, 0.5, 0.7544, 0.875, 0.7529, 0.8125, 0.757, 0.8125, 0.7602, 0.875, 0.7515, 0.5625, 0.7514, 0.5, 0.7539, 0.5, 0.7539, 0.5625, 0.6294, 0.875, 0.6279, 0.8125, 0.632, 0.8125, 0.6352, 0.875, 0.6145, 0.875, 0.6178, 0.8125, 0.622, 0.8125, 0.6204, 0.875, 0.6178, 0.8125, 0.6194, 0.75, 0.6227, 0.75, 0.622, 0.8125, 0.6194, 0.75, 0.6203, 0.6875, 0.6231, 0.6875, 0.6227, 0.75, 0.6203, 0.6875, 0.6207, 0.625, 0.6234, 0.625, 0.6231, 0.6875, 0.6207, 0.625, 0.621, 0.5625, 0.6235, 0.5625, 0.6234, 0.625, 0.621, 0.5625, 0.6211, 0.5, 0.6236, 0.5, 0.6235, 0.5625, 0.3796, 0.875, 0.378, 0.8125, 0.3822, 0.8125, 0.3855, 0.875, 0.3648, 0.875, 0.368, 0.8125, 0.3721, 0.8125, 0.3706, 0.875, 0.368, 0.8125, 0.3695, 0.75, 0.3728, 0.75, 0.3721, 0.8125, 0.3695, 0.75, 0.3703, 0.6875, 0.3732, 0.6875, 0.3728, 0.75, 0.3703, 0.6875, 0.3708, 0.625, 0.3734, 0.625, 0.3732, 0.6875, 0.3708, 0.625, 0.371, 0.5625, 0.3735, 0.5625, 0.3734, 0.625, 0.371, 0.5625, 0.3711, 0.5, 0.3736, 0.5, 0.3735, 0.5625, 0.2544, 0.875, 0.2529, 0.8125, 0.257, 0.8125, 0.2602, 0.875, 0.2398, 0.875, 0.243, 0.8125, 0.2471, 0.8125, 0.2456, 0.875, 0.243, 0.8125, 0.2445, 0.75, 0.2478, 0.75, 0.2471, 0.8125, 0.2445, 0.75, 0.2453, 0.6875, 0.2482, 0.6875, 0.2478, 0.75, 0.2453, 0.6875, 0.2458, 0.625, 0.2484, 0.625, 0.2482, 0.6875, 0.2458, 0.625, 0.2461, 0.5625, 0.2485, 0.5625, 0.2484, 0.625, 0.2461, 0.5625, 0.2461, 0.5, 0.2486, 0.5, 0.2485, 0.5625, 0.1294, 0.875, 0.1279, 0.8125, 0.132, 0.8125, 0.1352, 0.875, 0.1145, 0.875, 0.1178, 0.8125, 0.122, 0.8125, 0.1204, 0.875, 0.1178, 0.8125, 0.1194, 0.75, 0.1227, 0.75, 0.122, 0.8125, 0.1194, 0.75, 0.1203, 0.6875, 0.1231, 0.6875, 0.1227, 0.75, 0.1203, 0.6875, 0.1207, 0.625, 0.1234, 0.625, 0.1231, 0.6875, 0.1207, 0.625, 0.121, 0.5625, 0.1235, 0.5625, 0.1234, 0.625, 0.121, 0.5625, 0.1211, 0.5, 0.1236, 0.5, 0.1235, 0.5625, 0.8796, 0.875, 0.878, 0.8125, 0.8822, 0.8125, 0.8855, 0.875, 0.8648, 0.875, 0.868, 0.8125, 0.8721, 0.8125, 0.8706, 0.875, 0.868, 0.8125, 0.8695, 0.75, 0.8728, 0.75, 0.8721, 0.8125, 0.8695, 0.75, 0.8703, 0.6875, 0.8732, 0.6875, 0.8728, 0.75, 0.8703, 0.6875, 0.8708, 0.625, 0.8734, 0.625, 0.8732, 0.6875, 0.8708, 0.625, 0.871, 0.5625, 0.8735, 0.5625, 0.8734, 0.625, 0.871, 0.5625, 0.8711, 0.5, 0.8736, 0.5, 0.8735, 0.5625, 0.7398, 0.875, 0.743, 0.8125, 0.7471, 0.8125, 0.7456, 0.875, 0.743, 0.8125, 0.7445, 0.75, 0.7478, 0.75, 0.7471, 0.8125, 0.7445, 0.75, 0.7453, 0.6875, 0.7482, 0.6875, 0.7478, 0.75, 0.7453, 0.6875, 0.7458, 0.625, 0.7484, 0.625, 0.7482, 0.6875, 0.7461, 0.5625, 0.7461, 0.5, 0.7486, 0.5, 0.7485, 0.5625, 0.1338, 0.9375, 0.1294, 0.875, 0.1352, 0.875, 0.1451, 0.9375, 0.2588, 0.9375, 0.2544, 0.875, 0.2602, 0.875, 0.27, 0.9375, 0.3842, 0.9375, 0.3796, 0.875, 0.3855, 0.875, 0.3959, 0.9375, 0.5, 0.9375, 0.6041, 0.9375, 0.6158, 0.9375, 0.5, 0.9375, 0.5, 0.9375, 0.73, 0.9375, 0.7412, 0.9375, 0.5, 0.9375, 0.5, 0.9375, 0.8549, 0.9375, 0.8662, 0.9375, 0.5, 0.9375, 0.8125, 0.875, 0.8125, 0.9375, 0.77, 0.9375, 0.7602, 0.875, 0.7588, 0.9375, 0.7544, 0.875, 0.7602, 0.875, 0.77, 0.9375, 0.2412, 0.9375, 0.5, 0.9375, 0.5, 0.9375, 0.23, 0.9375, 0.23, 0.9375, 0.2398, 0.875, 0.2456, 0.875, 0.2412, 0.9375, 0.7516, 0.625, 0.7515, 0.5625, 0.7539, 0.5625, 0.7542, 0.625, 0.1041, 0.9375, 0.1145, 0.875, 0.1204, 0.875, 0.1158, 0.9375, 0.7522, 0.75, 0.7518, 0.6875, 0.7547, 0.6875, 0.7555, 0.75, 0.7458, 0.625, 0.7461, 0.5625, 0.7485, 0.5625, 0.7484, 0.625, 0.7529, 0.8125, 0.7522, 0.75, 0.7555, 0.75, 0.757, 0.8125, 0.2515, 0.5625, 0.2514, 0.5, 0.2539, 0.5, 0.2539, 0.5625, 0.2516, 0.625, 0.2515, 0.5625, 0.2539, 0.5625, 0.2542, 0.625, 0.2518, 0.6875, 0.2516, 0.625, 0.2542, 0.625, 0.2547, 0.6875, 0.2522, 0.75, 0.2518, 0.6875, 0.2547, 0.6875, 0.2555, 0.75, 0.2529, 0.8125, 0.2522, 0.75, 0.2555, 0.75, 0.257, 0.8125, 0.27, 0.9375, 0.5, 0.9375, 0.5, 0.9375, 0.2588, 0.9375, 0.7518, 0.6875, 0.7516, 0.625, 0.7542, 0.625, 0.7547, 0.6875, 0.5, 0.9375, 0.7588, 0.9375, 0.77, 0.9375, 0.5, 0.9375, 0.8842, 0.9375, 0.8796, 0.875, 0.8855, 0.875, 0.8959, 0.9375, 0.1158, 0.9375, 0.5, 0.9375, 0.5, 0.9375, 0.1041, 0.9375, 0.6041, 0.9375, 0.6145, 0.875, 0.6204, 0.875, 0.6158, 0.9375, 0.8765, 0.5625, 0.8764, 0.5, 0.8789, 0.5, 0.879, 0.5625, 0.8766, 0.625, 0.8765, 0.5625, 0.879, 0.5625, 0.8793, 0.625, 0.8769, 0.6875, 0.8766, 0.625, 0.8793, 0.625, 0.8797, 0.6875, 0.8773, 0.75, 0.8769, 0.6875, 0.8797, 0.6875, 0.8806, 0.75, 0.878, 0.8125, 0.8773, 0.75, 0.8806, 0.75, 0.8822, 0.8125, 0.5, 0.9375, 0.8842, 0.9375, 0.8959, 0.9375, 0.5, 0.9375, 0.8549, 0.9375, 0.8648, 0.875, 0.8706, 0.875, 0.8662, 0.9375, 0.1265, 0.5625, 0.1264, 0.5, 0.1289, 0.5, 0.129, 0.5625, 0.1266, 0.625, 0.1265, 0.5625, 0.129, 0.5625, 0.1292, 0.625, 0.1268, 0.6875, 0.1266, 0.625, 0.1292, 0.625, 0.1297, 0.6875, 0.1272, 0.75, 0.1268, 0.6875, 0.1297, 0.6875, 0.1305, 0.75, 0.1279, 0.8125, 0.1272, 0.75, 0.1305, 0.75, 0.132, 0.8125, 0.1451, 0.9375, 0.5, 0.9375, 0.5, 0.9375, 0.1338, 0.9375, 0.6338, 0.9375, 0.6294, 0.875, 0.6352, 0.875, 0.6451, 0.9375, 0.3662, 0.9375, 0.5, 0.9375, 0.5, 0.9375, 0.3549, 0.9375, 0.3765, 0.5625, 0.3764, 0.5, 0.3789, 0.5, 0.379, 0.5625, 0.3766, 0.625, 0.3765, 0.5625, 0.379, 0.5625, 0.3793, 0.625, 0.3769, 0.6875, 0.3766, 0.625, 0.3793, 0.625, 0.3797, 0.6875, 0.3773, 0.75, 0.3769, 0.6875, 0.3797, 0.6875, 0.3806, 0.75, 0.378, 0.8125, 0.3773, 0.75, 0.3806, 0.75, 0.3822, 0.8125, 0.3959, 0.9375, 0.5, 0.9375, 0.5, 0.9375, 0.3842, 0.9375, 0.3549, 0.9375, 0.3648, 0.875, 0.3706, 0.875, 0.3662, 0.9375, 0.6265, 0.5625, 0.6264, 0.5, 0.6289, 0.5, 0.629, 0.5625, 0.6266, 0.625, 0.6265, 0.5625, 0.629, 0.5625, 0.6292, 0.625, 0.6268, 0.6875, 0.6266, 0.625, 0.6292, 0.625, 0.6297, 0.6875, 0.6272, 0.75, 0.6268, 0.6875, 0.6297, 0.6875, 0.6305, 0.75, 0.6279, 0.8125, 0.6272, 0.75, 0.6305, 0.75, 0.632, 0.8125, 0.5, 0.9375, 0.6338, 0.9375, 0.6451, 0.9375, 0.5, 0.9375, 0.7588, 0.9375, 0.5, 0.9375, 0.5, 0.9375, 0.7412, 0.9375, 0.5, 0.9375, 0.2412, 0.9375, 0.2588, 0.9375, 0.5, 0.9375, 0.7514, 0.5, 0.7515, 0.5625, 0.7485, 0.5625, 0.7486, 0.5, 0.7516, 0.625, 0.7518, 0.6875, 0.7482, 0.6875, 0.7484, 0.625, 0.7518, 0.6875, 0.7522, 0.75, 0.7478, 0.75, 0.7482, 0.6875, 0.7522, 0.75, 0.7529, 0.8125, 0.7471, 0.8125, 0.7478, 0.75, 0.7529, 0.8125, 0.7544, 0.875, 0.7456, 0.875, 0.7471, 0.8125, 0.2514, 0.5, 0.2515, 0.5625, 0.2485, 0.5625, 0.2486, 0.5, 0.2515, 0.5625, 0.2516, 0.625, 0.2484, 0.625, 0.2485, 0.5625, 0.2516, 0.625, 0.2518, 0.6875, 0.2482, 0.6875, 0.2484, 0.625, 0.2518, 0.6875, 0.2522, 0.75, 0.2478, 0.75, 0.2482, 0.6875, 0.2522, 0.75, 0.2529, 0.8125, 0.2471, 0.8125, 0.2478, 0.75, 0.2529, 0.8125, 0.2544, 0.875, 0.2456, 0.875, 0.2471, 0.8125, 0.2544, 0.875, 0.2588, 0.9375, 0.2412, 0.9375, 0.2456, 0.875, 0.7515, 0.5625, 0.7516, 0.625, 0.7484, 0.625, 0.7485, 0.5625, 0.7544, 0.875, 0.7588, 0.9375, 0.7412, 0.9375, 0.7456, 0.875, 0.8842, 0.9375, 0.5, 0.9375, 0.5, 0.9375, 0.8662, 0.9375, 0.5, 0.9375, 0.1158, 0.9375, 0.1338, 0.9375, 0.5, 0.9375, 0.8764, 0.5, 0.8765, 0.5625, 0.8735, 0.5625, 0.8736, 0.5, 0.8765, 0.5625, 0.8766, 0.625, 0.8734, 0.625, 0.8735, 0.5625, 0.8766, 0.625, 0.8769, 0.6875, 0.8732, 0.6875, 0.8734, 0.625, 0.8769, 0.6875, 0.8773, 0.75, 0.8728, 0.75, 0.8732, 0.6875, 0.8773, 0.75, 0.878, 0.8125, 0.8721, 0.8125, 0.8728, 0.75, 0.878, 0.8125, 0.8796, 0.875, 0.8706, 0.875, 0.8721, 0.8125, 0.8796, 0.875, 0.8842, 0.9375, 0.8662, 0.9375, 0.8706, 0.875, 0.1264, 0.5, 0.1265, 0.5625, 0.1235, 0.5625, 0.1236, 0.5, 0.1265, 0.5625, 0.1266, 0.625, 0.1234, 0.625, 0.1235, 0.5625, 0.1266, 0.625, 0.1268, 0.6875, 0.1231, 0.6875, 0.1234, 0.625, 0.1268, 0.6875, 0.1272, 0.75, 0.1227, 0.75, 0.1231, 0.6875, 0.1272, 0.75, 0.1279, 0.8125, 0.122, 0.8125, 0.1227, 0.75, 0.1279, 0.8125, 0.1294, 0.875, 0.1204, 0.875, 0.122, 0.8125, 0.1294, 0.875, 0.1338, 0.9375, 0.1158, 0.9375, 0.1204, 0.875, 0.6338, 0.9375, 0.5, 0.9375, 0.5, 0.9375, 0.6158, 0.9375, 0.5, 0.9375, 0.3662, 0.9375, 0.3842, 0.9375, 0.5, 0.9375, 0.3764, 0.5, 0.3765, 0.5625, 0.3735, 0.5625, 0.3736, 0.5, 0.3765, 0.5625, 0.3766, 0.625, 0.3734, 0.625, 0.3735, 0.5625, 0.3766, 0.625, 0.3769, 0.6875, 0.3732, 0.6875, 0.3734, 0.625, 0.3769, 0.6875, 0.3773, 0.75, 0.3728, 0.75, 0.3732, 0.6875, 0.3773, 0.75, 0.378, 0.8125, 0.3721, 0.8125, 0.3728, 0.75, 0.378, 0.8125, 0.3796, 0.875, 0.3706, 0.875, 0.3721, 0.8125, 0.3796, 0.875, 0.3842, 0.9375, 0.3662, 0.9375, 0.3706, 0.875, 0.6264, 0.5, 0.6265, 0.5625, 0.6235, 0.5625, 0.6236, 0.5, 0.6265, 0.5625, 0.6266, 0.625, 0.6234, 0.625, 0.6235, 0.5625, 0.6266, 0.625, 0.6268, 0.6875, 0.6231, 0.6875, 0.6234, 0.625, 0.6268, 0.6875, 0.6272, 0.75, 0.6227, 0.75, 0.6231, 0.6875, 0.6272, 0.75, 0.6279, 0.8125, 0.622, 0.8125, 0.6227, 0.75, 0.6279, 0.8125, 0.6294, 0.875, 0.6204, 0.875, 0.622, 0.8125, 0.6294, 0.875, 0.6338, 0.9375, 0.6158, 0.9375, 0.6204, 0.875, 0.73, 0.9375, 0.7398, 0.875, 0.7456, 0.875, 0.7412, 0.9375])
me_sphere_001.materials.append(mat_orange_001)
me_sphere_001.materials.append(mat_material)
me_sphere_001.update()
me_plane = bpy.data.meshes.new('Plane')
me_plane.from_pydata([(-1.0, -1.0, 0.0), (1.0, -1.0, 0.0), (-1.0, 1.0, 1.12), (1.0, 1.0, 1.12), (-1.0, 0.7257, 0.0), (-1.0, 1.0, 0.2743), (-1.0, 0.7967, 0.009347), (-1.0, 0.8628, 0.03675), (-1.0, 0.9197, 0.08035), (-1.0, 0.9632, 0.1372), (-1.0, 0.9907, 0.2033), (1.0, 1.0, 0.2743), (1.0, 0.7257, 0.0), (1.0, 0.9907, 0.2033), (1.0, 0.9632, 0.1372), (1.0, 0.9197, 0.08035), (1.0, 0.8628, 0.03675), (1.0, 0.7967, 0.009347)], [], [(5, 11, 3, 2), (11, 5, 10, 13), (13, 10, 9, 14), (14, 9, 8, 15), (15, 8, 7, 16), (16, 7, 6, 17), (17, 6, 4, 12), (0, 1, 12, 4)])
me_plane.polygons.foreach_set('use_smooth', [True] * 8)
_uv = me_plane.uv_layers.new(name='UVMap')
_uv.uv.foreach_set('vector', [0.0, 1.0, 1.0, 1.0, 1.0, 1.0, 0.0, 1.0, 1.0, 1.0, 0.0, 1.0, 0.0, 1.0, 1.0, 1.0, 1.0, 1.0, 0.0, 1.0, 0.0, 1.0, 1.0, 1.0, 1.0, 1.0, 0.0, 1.0, 0.0, 1.0, 1.0, 1.0, 1.0, 1.0, 0.0, 1.0, 0.0, 0.9314, 1.0, 0.9314, 1.0, 0.9314, 0.0, 0.9314, 0.0, 0.8983, 1.0, 0.8983, 1.0, 0.8983, 0.0, 0.8983, 0.0, 0.8628, 1.0, 0.8628, 0.0, 0.0, 1.0, 0.0, 1.0, 0.8628, 0.0, 0.8628])
me_plane.materials.append(mat_material_001)
me_plane.update()

# ---- objects
ob_camera = bpy.data.objects.new('Camera', cam_camera)
ob_sphere = bpy.data.objects.new('Sphere', me_sphere)
ob_sphere_001 = bpy.data.objects.new('Sphere.001', me_sphere_001)
ob_plane = bpy.data.objects.new('Plane', me_plane)
ob_spot = bpy.data.objects.new('Spot', light_spot)

# ---- transforms, parenting, visibility, modifiers, constraints
ob_camera.location = (0.3903, -0.7909, 0.3808)
ob_camera.rotation_euler = (1.299, -3.381e-07, 0.396)
ob_camera.lock_rotations_4d = False
ob_camera.empty_display_type = 'ARROWS'
ob_camera.color = (0.0, 0.0, 0.0, 0.0)
ob_camera.display_type = 'WIRE'
ob_camera.lineart.crease_threshold = 0.0
ob_sphere.location = (0.1054, 0.0, 0.07105)
ob_sphere.rotation_euler = (0.3813, -0.4831, 0.4988)
ob_sphere.scale = (0.07031, 0.07031, 0.07031)
_m = ob_sphere.modifiers.new('Mirror', 'MIRROR')
_m.use_axis = (False, False, True)
_m = ob_sphere.modifiers.new('Subdivision', 'SUBSURF')
_m.levels = 3
ob_sphere_001.location = (-0.07734, 0.0, 0.07105)
ob_sphere_001.rotation_euler = (-4.094, 1.404, -1.302)
ob_sphere_001.scale = (0.07031, 0.07031, 0.07031)
_m = ob_sphere_001.modifiers.new('Mirror', 'MIRROR')
_m.use_axis = (False, False, True)
_m.use_clip = True
_m = ob_sphere_001.modifiers.new('Subdivision', 'SUBSURF')
_m.levels = 3
ob_plane.location = (0.0, 0.0, 0.0)
ob_spot.location = (0.05705, -0.4973, 0.4291)
ob_spot.rotation_euler = (0.966, 0.06154, 0.05627)
ob_spot.scale = (0.0765, 0.0765, 0.0765)

# ---- collection membership
col_collection.objects.link(ob_camera)
col_collection.objects.link(ob_sphere)
col_collection.objects.link(ob_sphere_001)
col_collection.objects.link(ob_plane)
col_collection.objects.link(ob_spot)

# ---- scene / render settings (as saved in the file)
scene.camera = ob_camera
scene.frame_start = 1; scene.frame_end = 250; scene.frame_set(1)
scene.render.engine = 'CYCLES'
scene.render.resolution_x = 1080
scene.render.resolution_y = 1350
scene.render.resolution_percentage = 200
scene.cycles.sampling_pattern = 'TABULATED_SOBOL'
scene.view_settings.view_transform = 'Filmic'
bpy.context.view_layer.update()
